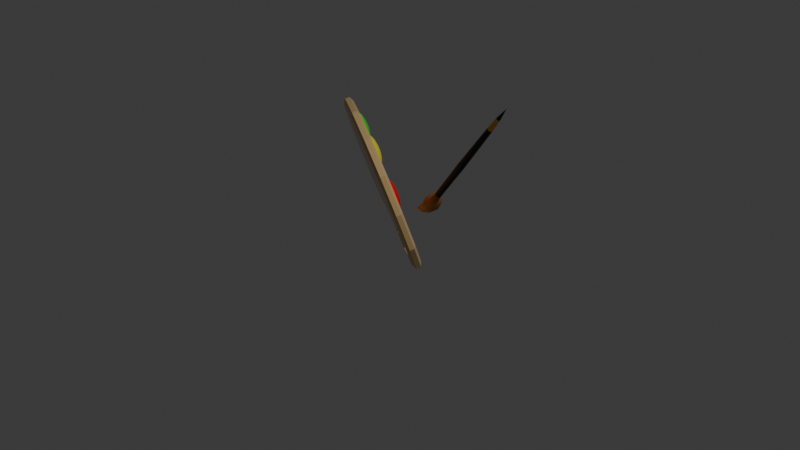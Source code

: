 # Source: palette.blend  (saved by Blender 4.2.66; exported with 4.5.12 LTS)
import bpy
from mathutils import Matrix  # noqa: F401  (used for matrix-valued properties, if any)

bpy.ops.wm.read_factory_settings(use_empty=True)
scene = bpy.context.scene
scene.name = 'Scene'

# ---- collections
col_collection = bpy.data.collections.new('Collection'); scene.collection.children.link(col_collection)
col_palette = bpy.data.collections.new('palette'); scene.collection.children.link(col_palette)
col_brush = bpy.data.collections.new('brush'); scene.collection.children.link(col_brush)

# ---- materials (node trees are filled in below, after node groups)
mat_material_007 = bpy.data.materials.new('Material.007')
mat_material_005 = bpy.data.materials.new('Material.005')
mat_material_002 = bpy.data.materials.new('Material.002')
mat_material_003 = bpy.data.materials.new('Material.003')
mat_material_004 = bpy.data.materials.new('Material.004')
mat_material_006 = bpy.data.materials.new('Material.006')
mat_material_008 = bpy.data.materials.new('Material.008')
mat_material_009 = bpy.data.materials.new('Material.009')
mat_material_010 = bpy.data.materials.new('Material.010')
mat_material_011 = bpy.data.materials.new('Material.011')
mat_material_012 = bpy.data.materials.new('Material.012')
mat_material_013 = bpy.data.materials.new('Material.013')

# ---- material node trees
mat_material_007.use_nodes = True; mat_material_007.node_tree.nodes.clear()
_N = mat_material_007.node_tree.nodes; _L = mat_material_007.node_tree.links
n0 = _N.new('ShaderNodeBsdfPrincipled'); n0.name = 'Principled BSDF'; n0.location = (10, 300)
n0.inputs[0].default_value = (0.6852, 0.4653, 0.2106, 1.0)
n0.inputs[2].default_value = 0.2273
n1 = _N.new('ShaderNodeOutputMaterial'); n1.name = 'Material Output'; n1.location = (300, 300)
_L.new(n0.outputs[0], n1.inputs[0])
n1.is_active_output = True
mat_material_005.use_nodes = True; mat_material_005.node_tree.nodes.clear()
_N = mat_material_005.node_tree.nodes; _L = mat_material_005.node_tree.links
n0 = _N.new('ShaderNodeBsdfPrincipled'); n0.name = 'Principled BSDF'; n0.location = (10, 300)
n0.inputs[0].default_value = (0.01424, 0.0, 0.8002, 1.0)
n1 = _N.new('ShaderNodeOutputMaterial'); n1.name = 'Material Output'; n1.location = (300, 300)
_L.new(n0.outputs[0], n1.inputs[0])
n1.is_active_output = True
mat_material_002.use_nodes = True; mat_material_002.node_tree.nodes.clear()
_N = mat_material_002.node_tree.nodes; _L = mat_material_002.node_tree.links
n0 = _N.new('ShaderNodeBsdfPrincipled'); n0.name = 'Principled BSDF'; n0.location = (10, 300)
n0.inputs[0].default_value = (0.8001, 0.0, 0.003425, 1.0)
n1 = _N.new('ShaderNodeOutputMaterial'); n1.name = 'Material Output'; n1.location = (300, 300)
_L.new(n0.outputs[0], n1.inputs[0])
n1.is_active_output = True
mat_material_003.use_nodes = True; mat_material_003.node_tree.nodes.clear()
_N = mat_material_003.node_tree.nodes; _L = mat_material_003.node_tree.links
n0 = _N.new('ShaderNodeBsdfPrincipled'); n0.name = 'Principled BSDF'; n0.location = (10, 300)
n0.inputs[0].default_value = (0.8002, 0.7681, 0.0, 1.0)
n1 = _N.new('ShaderNodeOutputMaterial'); n1.name = 'Material Output'; n1.location = (300, 300)
_L.new(n0.outputs[0], n1.inputs[0])
n1.is_active_output = True
mat_material_004.use_nodes = True; mat_material_004.node_tree.nodes.clear()
_N = mat_material_004.node_tree.nodes; _L = mat_material_004.node_tree.links
n0 = _N.new('ShaderNodeBsdfPrincipled'); n0.name = 'Principled BSDF'; n0.location = (10, 300)
n0.inputs[0].default_value = (0.03694, 0.8001, 0.0, 1.0)
n1 = _N.new('ShaderNodeOutputMaterial'); n1.name = 'Material Output'; n1.location = (300, 300)
_L.new(n0.outputs[0], n1.inputs[0])
n1.is_active_output = True
mat_material_006.use_nodes = True; mat_material_006.node_tree.nodes.clear()
_N = mat_material_006.node_tree.nodes; _L = mat_material_006.node_tree.links
n0 = _N.new('ShaderNodeBsdfPrincipled'); n0.name = 'Principled BSDF'; n0.location = (10, 300)
n0.inputs[0].default_value = (0.1162, 0.0, 0.2202, 1.0)
n1 = _N.new('ShaderNodeOutputMaterial'); n1.name = 'Material Output'; n1.location = (300, 300)
_L.new(n0.outputs[0], n1.inputs[0])
n1.is_active_output = True
mat_material_008.use_nodes = True; mat_material_008.node_tree.nodes.clear()
_N = mat_material_008.node_tree.nodes; _L = mat_material_008.node_tree.links
n0 = _N.new('ShaderNodeBsdfPrincipled'); n0.name = 'Principled BSDF'; n0.location = (10, 300)
n0.inputs[0].default_value = (0.0, 0.0, 0.0, 1.0)
n1 = _N.new('ShaderNodeOutputMaterial'); n1.name = 'Material Output'; n1.location = (300, 300)
_L.new(n0.outputs[0], n1.inputs[0])
n1.is_active_output = True
mat_material_009.use_nodes = True; mat_material_009.node_tree.nodes.clear()
_N = mat_material_009.node_tree.nodes; _L = mat_material_009.node_tree.links
n0 = _N.new('ShaderNodeBsdfPrincipled'); n0.name = 'Principled BSDF'; n0.location = (10, 300)
n0.inputs[0].default_value = (0.8713, 0.4366, 0.03997, 1.0)
n1 = _N.new('ShaderNodeOutputMaterial'); n1.name = 'Material Output'; n1.location = (300, 300)
_L.new(n0.outputs[0], n1.inputs[0])
n1.is_active_output = True
mat_material_010.use_nodes = True; mat_material_010.node_tree.nodes.clear()
_N = mat_material_010.node_tree.nodes; _L = mat_material_010.node_tree.links
n0 = _N.new('ShaderNodeBsdfPrincipled'); n0.name = 'Principled BSDF'; n0.location = (10, 300)
n0.inputs[0].default_value = (0.394, 0.1372, 0.02812, 1.0)
n1 = _N.new('ShaderNodeOutputMaterial'); n1.name = 'Material Output'; n1.location = (300, 300)
_L.new(n0.outputs[0], n1.inputs[0])
n1.is_active_output = True
mat_material_011.use_nodes = True; mat_material_011.node_tree.nodes.clear()
_N = mat_material_011.node_tree.nodes; _L = mat_material_011.node_tree.links
n0 = _N.new('ShaderNodeBsdfPrincipled'); n0.name = 'Principled BSDF'; n0.location = (10, 300)
n0.inputs[0].default_value = (0.0, 0.0, 0.0, 1.0)
n1 = _N.new('ShaderNodeOutputMaterial'); n1.name = 'Material Output'; n1.location = (300, 300)
_L.new(n0.outputs[0], n1.inputs[0])
n1.is_active_output = True
mat_material_012.use_nodes = True; mat_material_012.node_tree.nodes.clear()
_N = mat_material_012.node_tree.nodes; _L = mat_material_012.node_tree.links
n0 = _N.new('ShaderNodeBsdfPrincipled'); n0.name = 'Principled BSDF'; n0.location = (10, 300)
n0.inputs[0].default_value = (0.8713, 0.4366, 0.03997, 1.0)
n1 = _N.new('ShaderNodeOutputMaterial'); n1.name = 'Material Output'; n1.location = (300, 300)
_L.new(n0.outputs[0], n1.inputs[0])
n1.is_active_output = True
mat_material_013.use_nodes = True; mat_material_013.node_tree.nodes.clear()
_N = mat_material_013.node_tree.nodes; _L = mat_material_013.node_tree.links
n0 = _N.new('ShaderNodeBsdfPrincipled'); n0.name = 'Principled BSDF'; n0.location = (10, 300)
n0.inputs[0].default_value = (0.394, 0.1372, 0.02812, 1.0)
n1 = _N.new('ShaderNodeOutputMaterial'); n1.name = 'Material Output'; n1.location = (300, 300)
_L.new(n0.outputs[0], n1.inputs[0])
n1.is_active_output = True

# ---- world
world_world = bpy.data.worlds.new('World'); scene.world = world_world
world_world.use_nodes = True; world_world.node_tree.nodes.clear()
_N = world_world.node_tree.nodes; _L = world_world.node_tree.links
n0 = _N.new('ShaderNodeOutputWorld'); n0.name = 'World Output'; n0.location = (300, 300)
n1 = _N.new('ShaderNodeBackground'); n1.name = 'Background'; n1.location = (10, 300)
n1.inputs[0].default_value = (0.05088, 0.05088, 0.05088, 1.0)
_L.new(n1.outputs[0], n0.inputs[0])
n0.is_active_output = True
world_world.color = (0.05088, 0.05088, 0.05088)
world_world.sun_shadow_jitter_overblur = 0.0

# ---- cameras
cam_camera = bpy.data.cameras.new('Camera')
cam_camera.clip_end = 100.0
cam_camera.ortho_scale = 7.314

# ---- lights
light_light = bpy.data.lights.new('Light', 'POINT')
light_light.energy = 1000.0
light_light.shadow_soft_size = 0.1

# ---- meshes
me_cylinder_003 = bpy.data.meshes.new('Cylinder.003')
me_cylinder_003.from_pydata([(-0.2071, -0.3297, 1.0), (-0.1831, -0.3426, 1.0), (-0.1449, -0.3811, 1.0), (-0.1215, -0.4587, 1.0), (-0.1242, -0.4315, 1.0), (-0.1321, -0.4053, 1.0), (-0.1621, -0.36, 1.0), (-0.3882, -0.4053, 1.0), (-0.3754, -0.3811, 1.0), (-0.3582, -0.36, 1.0), (-0.2872, -0.3217, 1.0), (-0.3132, -0.3297, 1.0), (-0.2331, -0.3217, 1.0), (-0.2601, -0.3191, 1.0), (-0.3371, -0.3426, 1.0), (-0.3754, -0.3811, -1.0), (-0.3882, -0.4053, -1.0), (-0.3371, -0.3426, -1.0), (-0.2872, -0.3217, -1.0), (-0.3132, -0.3297, -1.0), (-0.3582, -0.36, -1.0), (-0.2331, -0.3217, -1.0), (-0.1831, -0.3426, -1.0), (-0.2071, -0.3297, -1.0), (-0.1449, -0.3811, -1.0), (-0.1215, -0.4587, -1.0), (-0.1242, -0.4315, -1.0), (-0.1321, -0.4053, -1.0), (-0.1621, -0.36, -1.0), (-0.2601, -0.3191, -1.0), (-0.1237, -0.4814, 1.0), (-0.1237, -0.4814, -1.0), (-0.3924, -0.4192, 1.0), (-0.3924, -0.4192, -1.0), (-0.9201, 0.6523, -0.5225), (-0.9201, 0.6523, 0.4797), (-0.5374, 0.5762, -0.5225), (-0.5374, 0.5762, 0.4797), (-0.2129, 0.3594, -0.5225), (-0.2129, 0.3594, 0.4797), (0.003828, 0.03501, -0.5225), (0.003828, 0.03501, 0.4797), (0.08, -0.3464, -0.5225), (0.07999, -0.3466, 0.4797), (-0.4615, -0.7698, -0.5225), (-0.466, -0.7803, 0.4797), (-1.163, -0.7562, -0.5225), (-1.167, -0.7676, 0.4797), (-1.92, -0.3464, -0.5225), (-1.92, -0.3466, 0.4797), (-1.844, 0.03501, -0.5225), (-1.844, 0.03501, 0.4797), (-1.627, 0.3594, -0.5225), (-1.627, 0.3594, 0.4797), (-1.303, 0.5762, -0.5225), (-1.303, 0.5762, 0.4797), (-0.9479, -0.6197, -0.5225), (-0.9552, -0.6364, 0.4797), (-0.327, -0.6401, -1.0), (-0.327, -0.6401, -1.0), (-0.327, -0.6401, -1.0), (-0.3461, -0.6272, -1.0), (-0.3461, -0.6272, -1.0), (-0.3461, -0.6272, -1.0), (-0.2697, -0.6516, -1.0), (-0.2697, -0.6516, -1.0), (-0.2697, -0.6516, -1.0), (-0.2124, -0.6401, -1.0), (-0.2124, -0.6401, -1.0), (-0.2124, -0.6401, -1.0), (-0.4081, -0.5584, -1.0), (-0.4081, -0.5584, -1.0), (-0.4081, -0.5584, -1.0), (-0.4195, -0.5007, -1.0), (-0.4195, -0.5007, -1.0), (-0.4195, -0.5007, -1.0), (-0.4081, -0.4429, -1.0), (-0.4081, -0.4429, -1.0), (-0.4081, -0.4429, -1.0), (-0.327, -0.3612, -1.0), (-0.327, -0.3612, -1.0), (-0.327, -0.3612, -1.0), (-0.3756, -0.6074, -1.0), (-0.3756, -0.6074, -1.0), (-0.3756, -0.6074, -1.0), (-0.3756, -0.3939, -1.0), (-0.3756, -0.3939, -1.0), (-0.3756, -0.3939, -1.0), (-0.3969, -0.426, -1.0), (-0.3969, -0.426, -1.0), (-0.3969, -0.426, -1.0), (-0.2124, -0.3612, -1.0), (-0.2124, -0.3612, -1.0), (-0.2124, -0.3612, -1.0), (-0.1199, -0.5007, -1.0), (-0.1199, -0.5007, -1.0), (-0.1199, -0.5007, -1.0), (-0.1274, -0.4628, -1.0), (-0.1274, -0.4628, -1.0), (-0.1274, -0.4628, -1.0), (-0.1313, -0.5584, -1.0), (-0.1313, -0.5584, -1.0), (-0.1313, -0.5584, -1.0), (-0.1313, -0.4429, -1.0), (-0.1313, -0.4429, -1.0), (-0.1313, -0.4429, -1.0), (-0.1638, -0.6074, -1.0), (-0.1638, -0.6074, -1.0), (-0.1638, -0.6074, -1.0), (-0.1638, -0.3939, -1.0), (-0.1638, -0.3939, -1.0), (-0.1638, -0.3939, -1.0), (-0.2697, -0.3497, -1.0), (-0.2697, -0.3497, -1.0), (-0.2697, -0.3497, -1.0), (-0.1638, -0.6074, 1.0), (-0.1638, -0.6074, 1.0), (-0.1638, -0.6074, 1.0), (-0.1199, -0.5007, 1.0), (-0.1199, -0.5007, 1.0), (-0.1199, -0.5007, 1.0), (-0.1239, -0.4807, 1.0), (-0.1239, -0.4807, 1.0), (-0.1239, -0.4807, 1.0), (-0.1313, -0.5584, 1.0), (-0.1313, -0.5584, 1.0), (-0.1313, -0.5584, 1.0), (-0.1313, -0.4429, 1.0), (-0.1313, -0.4429, 1.0), (-0.1313, -0.4429, 1.0), (-0.1638, -0.3939, 1.0), (-0.1638, -0.3939, 1.0), (-0.1638, -0.3939, 1.0), (-0.4195, -0.5007, 1.0), (-0.4195, -0.5007, 1.0), (-0.4195, -0.5007, 1.0), (-0.4081, -0.5584, 1.0), (-0.4081, -0.5584, 1.0), (-0.4081, -0.5584, 1.0), (-0.4081, -0.4429, 1.0), (-0.4081, -0.4429, 1.0), (-0.4081, -0.4429, 1.0), (-0.3756, -0.6074, 1.0), (-0.3756, -0.6074, 1.0), (-0.3756, -0.6074, 1.0), (-0.3756, -0.3939, 1.0), (-0.3756, -0.3939, 1.0), (-0.3756, -0.3939, 1.0), (-0.3868, -0.4108, 1.0), (-0.3868, -0.4108, 1.0), (-0.3868, -0.4108, 1.0), (-0.327, -0.6401, 1.0), (-0.327, -0.6401, 1.0), (-0.327, -0.6401, 1.0), (-0.2697, -0.6516, 1.0), (-0.2697, -0.6516, 1.0), (-0.2697, -0.6516, 1.0), (-0.2499, -0.6476, 1.0), (-0.2499, -0.6476, 1.0), (-0.2499, -0.6476, 1.0), (-0.2124, -0.6401, 1.0), (-0.2124, -0.6401, 1.0), (-0.2124, -0.6401, 1.0), (-0.2124, -0.3612, 1.0), (-0.2124, -0.3612, 1.0), (-0.2124, -0.3612, 1.0), (-0.2697, -0.3497, 1.0), (-0.2697, -0.3497, 1.0), (-0.2697, -0.3497, 1.0), (-0.327, -0.3612, 1.0), (-0.327, -0.3612, 1.0), (-0.327, -0.3612, 1.0), (-0.9201, 0.6013, -1.0), (-0.9201, 0.6013, -1.0), (-0.9201, 0.6013, -1.0), (-0.9201, 0.6013, 1.0), (-0.9201, 0.6013, 1.0), (-0.9201, 0.6013, 1.0), (-0.5569, 0.5291, -1.0), (-0.5569, 0.5291, -1.0), (-0.5569, 0.5291, -1.0), (-0.5569, 0.5291, 1.0), (-0.5569, 0.5291, 1.0), (-0.5569, 0.5291, 1.0), (-0.249, 0.3234, -1.0), (-0.249, 0.3234, -1.0), (-0.249, 0.3234, -1.0), (-0.249, 0.3234, 1.0), (-0.249, 0.3234, 1.0), (-0.249, 0.3234, 1.0), (-0.04326, 0.01548, -1.0), (-0.04326, 0.01548, -1.0), (-0.04326, 0.01548, -1.0), (-0.04964, 0.02503, 1.0), (-0.04964, 0.02503, 1.0), (-0.04964, 0.02503, 1.0), (0.02938, -0.3482, -1.0), (0.02938, -0.3482, -1.0), (0.02938, -0.3482, -1.0), (0.02899, -0.3698, 1.0), (0.02899, -0.3698, 1.0), (0.02899, -0.3698, 1.0), (0.006723, -0.6597, -0.5225), (0.006723, -0.6597, -0.5225), (0.006723, -0.6597, -0.5225), (-0.03607, -0.6283, -1.0), (-0.03607, -0.6283, -1.0), (-0.03607, -0.6283, -1.0), (-0.03607, -0.6283, -1.0), (-0.03607, -0.6283, -1.0), (-0.03607, -0.6283, -1.0), (-0.03607, -0.6283, -1.0), (-0.03123, -0.6272, 1.0), (-0.03123, -0.6272, 1.0), (-0.03123, -0.6272, 1.0), (-0.03123, -0.6272, 1.0), (-0.03123, -0.6272, 1.0), (-0.03123, -0.6272, 1.0), (-0.03123, -0.6272, 1.0), (0.006667, -0.6611, 0.4797), (0.006667, -0.6611, 0.4797), (0.006667, -0.6611, 0.4797), (-0.2203, -0.7729, -1.0), (-0.2203, -0.7729, -1.0), (-0.2203, -0.7729, -1.0), (-0.2203, -0.7729, -1.0), (-0.2203, -0.7729, -1.0), (-0.2203, -0.7729, -1.0), (-0.2203, -0.7729, -1.0), (-0.2035, -0.8247, -0.5225), (-0.2035, -0.8247, -0.5225), (-0.2035, -0.8247, -0.5225), (-0.2173, -0.7743, 1.0), (-0.2173, -0.7743, 1.0), (-0.2173, -0.7743, 1.0), (-0.2173, -0.7743, 1.0), (-0.2173, -0.7743, 1.0), (-0.2173, -0.7743, 1.0), (-0.2173, -0.7743, 1.0), (-0.2036, -0.8273, 0.4797), (-0.2036, -0.8273, 0.4797), (-0.2036, -0.8273, 0.4797), (-0.4282, -0.7286, -1.0), (-0.4282, -0.7286, -1.0), (-0.4282, -0.7286, -1.0), (-0.4446, -0.7337, 1.0), (-0.4446, -0.7337, 1.0), (-0.4446, -0.7337, 1.0), (-0.6338, -0.5472, -1.0), (-0.6338, -0.5472, -1.0), (-0.6338, -0.5472, -1.0), (-0.6338, -0.5472, -1.0), (-0.6338, -0.5472, -1.0), (-0.6338, -0.5472, -1.0), (-0.6338, -0.5472, -1.0), (-0.655, -0.5994, -0.5225), (-0.655, -0.5994, -0.5225), (-0.655, -0.5994, -0.5225), (-0.649, -0.5708, 1.0), (-0.649, -0.5708, 1.0), (-0.649, -0.5708, 1.0), (-0.649, -0.5708, 1.0), (-0.649, -0.5708, 1.0), (-0.649, -0.5708, 1.0), (-0.649, -0.5708, 1.0), (-0.6651, -0.6211, 0.4797), (-0.6651, -0.6211, 0.4797), (-0.6651, -0.6211, 0.4797), (-1.181, -0.7081, -1.0), (-1.181, -0.7081, -1.0), (-1.181, -0.7081, -1.0), (-1.185, -0.7199, 1.0), (-1.185, -0.7199, 1.0), (-1.185, -0.7199, 1.0), (-1.587, -0.7731, -1.0), (-1.587, -0.7731, -1.0), (-1.587, -0.7731, -1.0), (-1.587, -0.7731, -1.0), (-1.587, -0.7731, -1.0), (-1.587, -0.7731, -1.0), (-1.587, -0.7731, -1.0), (-1.598, -0.8257, -0.5225), (-1.598, -0.8257, -0.5225), (-1.598, -0.8257, -0.5225), (-1.585, -0.7764, 1.0), (-1.585, -0.7764, 1.0), (-1.585, -0.7764, 1.0), (-1.585, -0.7764, 1.0), (-1.585, -0.7764, 1.0), (-1.585, -0.7764, 1.0), (-1.585, -0.7764, 1.0), (-1.598, -0.8285, 0.4797), (-1.598, -0.8285, 0.4797), (-1.598, -0.8285, 0.4797), (-1.797, -0.6291, -1.0), (-1.797, -0.6291, -1.0), (-1.797, -0.6291, -1.0), (-1.797, -0.6291, -1.0), (-1.797, -0.6291, -1.0), (-1.797, -0.6291, -1.0), (-1.797, -0.6291, -1.0), (-1.841, -0.6597, -0.5225), (-1.841, -0.6597, -0.5225), (-1.841, -0.6597, -0.5225), (-1.797, -0.6307, 1.0), (-1.797, -0.6307, 1.0), (-1.797, -0.6307, 1.0), (-1.797, -0.6307, 1.0), (-1.797, -0.6307, 1.0), (-1.797, -0.6307, 1.0), (-1.797, -0.6307, 1.0), (-1.841, -0.6611, 0.4797), (-1.841, -0.6611, 0.4797), (-1.841, -0.6611, 0.4797), (-1.869, -0.3451, -1.0), (-1.869, -0.3451, -1.0), (-1.869, -0.3451, -1.0), (-1.869, -0.3453, 1.0), (-1.869, -0.3453, 1.0), (-1.869, -0.3453, 1.0), (-1.797, 0.01549, -1.0), (-1.797, 0.01549, -1.0), (-1.797, 0.01549, -1.0), (-1.797, 0.01549, 1.0), (-1.797, 0.01549, 1.0), (-1.797, 0.01549, 1.0), (-1.591, 0.3234, -1.0), (-1.591, 0.3234, -1.0), (-1.591, 0.3234, -1.0), (-1.591, 0.3234, 1.0), (-1.591, 0.3234, 1.0), (-1.591, 0.3234, 1.0), (-1.283, 0.5291, -1.0), (-1.283, 0.5291, -1.0), (-1.283, 0.5291, -1.0), (-1.283, 0.5291, 1.0), (-1.283, 0.5291, 1.0), (-1.283, 0.5291, 1.0), (-0.9638, -0.5702, -1.0), (-0.9638, -0.5702, -1.0), (-0.9638, -0.5702, -1.0), (-0.9708, -0.5876, 1.0), (-0.9708, -0.5876, 1.0), (-0.9708, -0.5876, 1.0)], [], [(54, 55, 35, 34), (38, 39, 41, 40), (40, 41, 43, 42), (203, 229, 224, 205), (127, 199, 193, 187, 181, 175, 335, 329, 323, 317, 304, 284, 271, 341, 258, 245, 232, 158, 155, 152, 143, 137, 134, 140, 149, 146, 170, 167, 164, 130), (64, 58, 151, 154), (256, 265, 57, 56), (259, 342, 57, 265), (282, 291, 312, 301), (285, 306, 312, 291), (305, 318, 49, 311), (48, 49, 51, 50), (50, 51, 53, 52), (52, 53, 55, 54), (173, 333, 54, 34), (56, 57, 47, 46), (233, 246, 45, 239), (34, 35, 37, 36), (213, 234, 240, 219), (36, 37, 39, 38), (21, 12, 13, 29), (23, 0, 12, 21), (22, 1, 0, 23), (28, 6, 1, 22), (2, 6, 28, 24), (5, 2, 24, 27), (4, 5, 27, 26), (3, 4, 26, 25), (3, 25, 31, 30), (16, 7, 32, 33), (15, 8, 7, 16), (20, 9, 8, 15), (17, 14, 9, 20), (19, 11, 14, 17), (18, 10, 11, 19), (29, 13, 10, 18), (94, 100, 124, 118), (166, 112, 91, 163), (232, 212, 199, 127, 122, 119, 125, 116, 161, 158), (100, 107, 115, 124), (30, 121, 128, 103, 97, 31), (31, 97, 94, 118, 121, 30), (109, 103, 128, 131), (136, 70, 73, 133), (107, 67, 160, 115), (249, 338, 268, 275, 295, 314, 320, 326, 332, 172, 178, 184, 190, 196, 206, 101, 95, 98, 104, 110, 92, 113, 80, 86, 89, 77, 74, 71, 83, 61, 243), (101, 206, 223, 243, 61, 59, 65, 68, 106), (133, 73, 76, 139), (142, 82, 70, 136), (32, 148, 139, 76, 88, 33), (169, 79, 112, 166), (163, 91, 109, 131), (33, 88, 85, 145, 148, 32), (145, 85, 79, 169), (35, 55, 336, 176), (36, 38, 185, 179), (182, 188, 39, 37), (38, 40, 191, 185), (188, 194, 41, 39), (40, 42, 197, 191), (194, 200, 43, 41), (42, 202, 207, 197), (200, 214, 220, 43), (42, 43, 220, 202), (203, 219, 240, 229), (230, 44, 242, 222), (230, 239, 45, 44), (44, 255, 250, 242), (246, 260, 266, 45), (256, 56, 339, 248), (272, 286, 292, 47), (282, 301, 296, 274), (269, 339, 56, 46), (47, 57, 342, 272), (46, 47, 292, 281), (302, 48, 315, 294), (302, 311, 49, 48), (48, 50, 321, 315), (318, 324, 51, 49), (50, 52, 327, 321), (324, 330, 53, 51), (52, 54, 333, 327), (330, 336, 55, 53), (34, 36, 179, 173), (176, 182, 37, 35), (44, 45, 266, 255), (46, 281, 276, 269), (67, 64, 154, 157, 160), (205, 208, 209, 211), (206, 210, 209, 208), (207, 211, 209, 210), (212, 215, 216, 218), (213, 217, 216, 215), (214, 218, 216, 217), (222, 225, 226, 228), (223, 227, 226, 225), (224, 228, 226, 227), (232, 235, 236, 238), (233, 237, 236, 235), (234, 238, 236, 237), (248, 251, 252, 254), (249, 253, 252, 251), (250, 254, 252, 253), (258, 261, 262, 264), (259, 263, 262, 261), (260, 264, 262, 263), (274, 277, 278, 280), (275, 279, 278, 277), (276, 280, 278, 279), (284, 287, 288, 290), (285, 289, 288, 287), (286, 290, 288, 289), (294, 297, 298, 300), (295, 299, 298, 297), (296, 300, 298, 299), (304, 307, 308, 310), (305, 309, 308, 307), (306, 310, 308, 309), (101, 106, 108, 102), (102, 108, 107, 100), (59, 61, 63, 60), (60, 63, 62, 58), (58, 64, 66, 60), (60, 66, 65, 59), (64, 67, 69, 66), (66, 69, 68, 65), (67, 107, 108, 69), (69, 108, 106, 68), (95, 101, 102, 96), (96, 102, 100, 94), (94, 97, 99, 96), (96, 99, 98, 95), (97, 103, 105, 99), (99, 105, 104, 98), (103, 109, 111, 105), (105, 111, 110, 104), (92, 110, 111, 93), (93, 111, 109, 91), (91, 112, 114, 93), (93, 114, 113, 92), (80, 113, 114, 81), (81, 114, 112, 79), (79, 85, 87, 81), (81, 87, 86, 80), (85, 88, 90, 87), (87, 90, 89, 86), (77, 89, 90, 78), (78, 90, 88, 76), (74, 77, 78, 75), (75, 78, 76, 73), (71, 74, 75, 72), (72, 75, 73, 70), (70, 82, 84, 72), (72, 84, 83, 71), (61, 83, 84, 63), (63, 84, 82, 62), (122, 127, 129, 123), (123, 129, 128, 121), (119, 122, 123, 120), (120, 123, 121, 118), (118, 124, 126, 120), (120, 126, 125, 119), (116, 125, 126, 117), (117, 126, 124, 115), (115, 160, 162, 117), (117, 162, 161, 116), (158, 161, 162, 159), (159, 162, 160, 157), (127, 130, 132, 129), (129, 132, 131, 128), (155, 158, 159, 156), (156, 159, 157, 154), (152, 155, 156, 153), (153, 156, 154, 151), (143, 152, 153, 144), (144, 153, 151, 142), (137, 143, 144, 138), (138, 144, 142, 136), (134, 137, 138, 135), (135, 138, 136, 133), (133, 139, 141, 135), (135, 141, 140, 134), (139, 148, 150, 141), (141, 150, 149, 140), (146, 149, 150, 147), (147, 150, 148, 145), (145, 169, 171, 147), (147, 171, 170, 146), (167, 170, 171, 168), (168, 171, 169, 166), (164, 167, 168, 165), (165, 168, 166, 163), (130, 164, 165, 132), (132, 165, 163, 131), (178, 172, 174, 180), (180, 174, 173, 179), (175, 181, 183, 177), (177, 183, 182, 176), (184, 178, 180, 186), (186, 180, 179, 185), (181, 187, 189, 183), (183, 189, 188, 182), (190, 184, 186, 192), (192, 186, 185, 191), (187, 193, 195, 189), (189, 195, 194, 188), (196, 190, 192, 198), (198, 192, 191, 197), (193, 199, 201, 195), (195, 201, 200, 194), (203, 205, 211, 204), (204, 211, 207, 202), (206, 196, 198, 210), (210, 198, 197, 207), (199, 212, 218, 201), (201, 218, 214, 200), (213, 219, 221, 217), (217, 221, 220, 214), (230, 222, 228, 231), (231, 228, 224, 229), (223, 206, 208, 227), (227, 208, 205, 224), (212, 232, 238, 215), (215, 238, 234, 213), (233, 239, 241, 237), (237, 241, 240, 234), (243, 223, 225, 244), (244, 225, 222, 242), (232, 245, 247, 235), (235, 247, 246, 233), (256, 248, 254, 257), (257, 254, 250, 255), (249, 243, 244, 253), (253, 244, 242, 250), (245, 258, 264, 247), (247, 264, 260, 246), (259, 265, 267, 263), (263, 267, 266, 260), (268, 338, 340, 270), (270, 340, 339, 269), (341, 271, 273, 343), (343, 273, 272, 342), (282, 274, 280, 283), (283, 280, 276, 281), (275, 268, 270, 279), (279, 270, 269, 276), (271, 284, 290, 273), (273, 290, 286, 272), (285, 291, 293, 289), (289, 293, 292, 286), (302, 294, 300, 303), (303, 300, 296, 301), (295, 275, 277, 299), (299, 277, 274, 296), (284, 304, 310, 287), (287, 310, 306, 285), (305, 311, 313, 309), (309, 313, 312, 306), (314, 295, 297, 316), (316, 297, 294, 315), (304, 317, 319, 307), (307, 319, 318, 305), (320, 314, 316, 322), (322, 316, 315, 321), (317, 323, 325, 319), (319, 325, 324, 318), (326, 320, 322, 328), (328, 322, 321, 327), (323, 329, 331, 325), (325, 331, 330, 324), (332, 326, 328, 334), (334, 328, 327, 333), (329, 335, 337, 331), (331, 337, 336, 330), (172, 332, 334, 174), (174, 334, 333, 173), (335, 175, 177, 337), (337, 177, 176, 336), (338, 249, 251, 340), (340, 251, 248, 339), (258, 341, 343, 261), (261, 343, 342, 259), (219, 203, 204, 221), (221, 204, 202, 220), (239, 230, 231, 241), (241, 231, 229, 240), (265, 256, 257, 267), (267, 257, 255, 266), (291, 282, 283, 293), (293, 283, 281, 292), (311, 302, 303, 313), (313, 303, 301, 312), (58, 62, 82, 142, 151)])
_uv = me_cylinder_003.uv_layers.new(name='UVMap')
_uv.uv.foreach_set('vector', [0.0625, 0.5125, 0.0625, 0.9875, 0.0, 0.9875, 0.0, 0.5125, 0.875, 0.5125, 0.875, 0.9875, 0.8125, 0.9875, 0.8125, 0.5125, 0.8125, 0.5125, 0.8125, 0.9875, 0.75, 0.9875, 0.75, 0.5125, 0.6875, 0.5125, 0.625, 0.5125, 0.6239, 0.5, 0.6802, 0.5, 0.6793, 1.0, 0.7329, 1.0, 0.7965, 1.0, 0.8516, 1.0, 0.8521, 1.0, 0.08539, 1.0, 0.08525, 1.0, 0.1409, 1.0, 0.1993, 1.0, 0.2591, 1.0, 0.3162, 1.0, 0.3714, 1.0, 0.4322, 1.0, 0.4635, 1.0, 0.5137, 1.0, 0.5679, 1.0, 0.625, 1.0, 0.6249, 1.0, 0.6194, 1.0, 0.605, 1.0, 0.5939, 1.0, 0.5885, 1.0, 0.5907, 1.0, 0.6005, 1.0, 0.6108, 1.0, 0.6164, 1.0, 0.6355, 1.0, 0.6542, 1.0, 0.669, 1.0, 0.6776, 1.0, 0.5, 0.6727, 0.4375, 0.6727, 0.4375, 0.8273, 0.5, 0.8273, 0.5, 0.5125, 0.5, 0.9875, 0.4688, 0.9875, 0.4688, 0.5125, 0.5137, 1.0, 0.4635, 1.0, 0.4688, 0.9875, 0.5, 0.9875, 0.375, 0.5125, 0.375, 0.9875, 0.3125, 0.9875, 0.3125, 0.5125, 0.3714, 1.0, 0.3162, 1.0, 0.3125, 0.9875, 0.375, 0.9875, 0.3162, 1.0, 0.2591, 1.0, 0.25, 0.9875, 0.3125, 0.9875, 0.25, 0.5125, 0.25, 0.9875, 0.1875, 0.9875, 0.1875, 0.5125, 0.1875, 0.5125, 0.1875, 0.9875, 0.125, 0.9875, 0.125, 0.5125, 0.125, 0.5125, 0.125, 0.9875, 0.0625, 0.9875, 0.0625, 0.5125, 0.08538, 0.5, 0.08526, 0.5, 0.0625, 0.5125, 0.0, 0.5125, 0.4688, 0.5125, 0.4688, 0.9875, 0.4375, 0.9875, 0.4375, 0.5125, 0.625, 1.0, 0.5679, 1.0, 0.5625, 0.9875, 0.625, 0.9875, 1.0, 0.5125, 1.0, 0.9875, 0.9375, 0.9875, 0.9375, 0.5125, 0.6833, 1.0, 0.625, 1.0, 0.625, 0.9875, 0.6875, 0.9875, 0.9375, 0.5125, 0.9375, 0.9875, 0.875, 0.9875, 0.875, 0.5125, 0.9688, 0.6664, 0.9688, 0.8336, 1.0, 0.8336, 1.0, 0.6664, 0.9375, 0.6664, 0.9375, 0.8336, 0.9688, 0.8336, 0.9688, 0.6664, 0.9062, 0.6664, 0.9062, 0.8336, 0.9375, 0.8336, 0.9375, 0.6664, 0.875, 0.6664, 0.875, 0.8336, 0.9062, 0.8336, 0.9062, 0.6664, 0.8438, 0.8336, 0.875, 0.8336, 0.875, 0.6664, 0.8438, 0.6664, 0.8125, 0.8336, 0.8438, 0.8336, 0.8438, 0.6664, 0.8125, 0.6664, 0.7812, 0.8336, 0.8125, 0.8336, 0.8125, 0.6664, 0.7812, 0.6664, 0.75, 0.8336, 0.7812, 0.8336, 0.7812, 0.6664, 0.75, 0.6664, 0.75, 0.8336, 0.75, 0.6664, 0.724, 0.6664, 0.724, 0.8336, 0.1875, 0.6664, 0.1875, 0.8336, 0.2041, 0.8336, 0.2041, 0.6664, 0.1562, 0.6664, 0.1562, 0.8336, 0.1875, 0.8336, 0.1875, 0.6664, 0.125, 0.6664, 0.125, 0.8336, 0.1562, 0.8336, 0.1562, 0.6664, 0.09375, 0.6664, 0.09375, 0.8336, 0.125, 0.8336, 0.125, 0.6664, 0.0625, 0.6664, 0.0625, 0.8336, 0.09375, 0.8336, 0.09375, 0.6664, 0.03125, 0.6664, 0.03125, 0.8336, 0.0625, 0.8336, 0.0625, 0.6664, 0.0, 0.6664, 0.0, 0.8336, 0.03125, 0.8336, 0.03125, 0.6664, 0.75, 0.6727, 0.6875, 0.6727, 0.6875, 0.8273, 0.75, 0.8273, 1.0, 0.8273, 1.0, 0.6727, 0.9375, 0.6727, 0.9375, 0.8273, 0.625, 1.0, 0.6833, 1.0, 0.7329, 1.0, 0.6793, 1.0, 0.6761, 1.0, 0.6746, 1.0, 0.6645, 1.0, 0.6508, 1.0, 0.6353, 1.0, 0.6249, 1.0, 0.6875, 0.6727, 0.625, 0.6727, 0.625, 0.8273, 0.6875, 0.8273, 0.7709, 0.8273, 0.7716, 0.8273, 0.8125, 0.8273, 0.8125, 0.6727, 0.7909, 0.6727, 0.7709, 0.6727, 0.7709, 0.6727, 0.7909, 0.6727, 0.75, 0.6727, 0.75, 0.8273, 0.7716, 0.8273, 0.7709, 0.8273, 0.875, 0.6727, 0.8125, 0.6727, 0.8125, 0.8273, 0.875, 0.8273, 0.3125, 0.8273, 0.3125, 0.6727, 0.25, 0.6727, 0.25, 0.8273, 0.625, 0.6727, 0.5625, 0.6727, 0.5625, 0.8273, 0.625, 0.8273, 0.5166, 0.5, 0.4636, 0.5, 0.4321, 0.5, 0.3712, 0.5, 0.3162, 0.5, 0.2591, 0.5, 0.1993, 0.5, 0.1409, 0.5, 0.08526, 0.5, 0.08538, 0.5, 0.852, 0.5, 0.8515, 0.5, 0.7954, 0.5, 0.7362, 0.5, 0.6802, 0.5, 0.664, 0.5, 0.6741, 0.5, 0.6771, 0.5, 0.6788, 0.5, 0.677, 0.5, 0.6683, 0.5, 0.6533, 0.5, 0.6343, 0.5, 0.6149, 0.5, 0.6043, 0.5, 0.5987, 0.5, 0.5887, 0.5, 0.5866, 0.5, 0.5924, 0.5, 0.5994, 0.5, 0.5731, 0.5, 0.664, 0.5, 0.6802, 0.5, 0.6239, 0.5, 0.5731, 0.5, 0.5994, 0.5, 0.6039, 0.5, 0.6186, 0.5, 0.6347, 0.5, 0.6503, 0.5, 0.25, 0.8273, 0.25, 0.6727, 0.1875, 0.6727, 0.1875, 0.8273, 0.375, 0.8273, 0.375, 0.6727, 0.3125, 0.6727, 0.3125, 0.8273, 0.1573, 0.8273, 0.1466, 0.8273, 0.1875, 0.8273, 0.1875, 0.6727, 0.1659, 0.6727, 0.1573, 0.6727, 0.0625, 0.8273, 0.0625, 0.6727, 0.0, 0.6727, 0.0, 0.8273, 0.9375, 0.8273, 0.9375, 0.6727, 0.875, 0.6727, 0.875, 0.8273, 0.1573, 0.6727, 0.1659, 0.6727, 0.125, 0.6727, 0.125, 0.8273, 0.1466, 0.8273, 0.1573, 0.8273, 0.125, 0.8273, 0.125, 0.6727, 0.0625, 0.6727, 0.0625, 0.8273, 0.0, 0.9875, 0.0625, 0.9875, 0.08525, 1.0, 0.08539, 1.0, 0.9375, 0.5125, 0.875, 0.5125, 0.8515, 0.5, 0.852, 0.5, 0.8521, 1.0, 0.8516, 1.0, 0.875, 0.9875, 0.9375, 0.9875, 0.875, 0.5125, 0.8125, 0.5125, 0.7954, 0.5, 0.8515, 0.5, 0.8516, 1.0, 0.7965, 1.0, 0.8125, 0.9875, 0.875, 0.9875, 0.8125, 0.5125, 0.75, 0.5125, 0.7362, 0.5, 0.7954, 0.5, 0.7965, 1.0, 0.7329, 1.0, 0.75, 0.9875, 0.8125, 0.9875, 0.75, 0.5125, 0.6875, 0.5125, 0.6802, 0.5, 0.7362, 0.5, 0.7329, 1.0, 0.6833, 1.0, 0.6875, 0.9875, 0.75, 0.9875, 0.75, 0.5125, 0.75, 0.9875, 0.6875, 0.9875, 0.6875, 0.5125, 0.6875, 0.5125, 0.6875, 0.9875, 0.625, 0.9875, 0.625, 0.5125, 0.625, 0.5125, 0.5625, 0.5125, 0.5731, 0.5, 0.6239, 0.5, 0.625, 0.5125, 0.625, 0.9875, 0.5625, 0.9875, 0.5625, 0.5125, 0.5625, 0.5125, 0.5, 0.5125, 0.5166, 0.5, 0.5731, 0.5, 0.5679, 1.0, 0.5137, 1.0, 0.5, 0.9875, 0.5625, 0.9875, 0.5, 0.5125, 0.4688, 0.5125, 0.4636, 0.5, 0.5166, 0.5, 0.4322, 1.0, 0.3714, 1.0, 0.375, 0.9875, 0.4375, 0.9875, 0.375, 0.5125, 0.3125, 0.5125, 0.3162, 0.5, 0.3712, 0.5, 0.4321, 0.5, 0.4636, 0.5, 0.4688, 0.5125, 0.4375, 0.5125, 0.4375, 0.9875, 0.4688, 0.9875, 0.4635, 1.0, 0.4322, 1.0, 0.4375, 0.5125, 0.4375, 0.9875, 0.375, 0.9875, 0.375, 0.5125, 0.3125, 0.5125, 0.25, 0.5125, 0.2591, 0.5, 0.3162, 0.5, 0.3125, 0.5125, 0.3125, 0.9875, 0.25, 0.9875, 0.25, 0.5125, 0.25, 0.5125, 0.1875, 0.5125, 0.1993, 0.5, 0.2591, 0.5, 0.2591, 1.0, 0.1993, 1.0, 0.1875, 0.9875, 0.25, 0.9875, 0.1875, 0.5125, 0.125, 0.5125, 0.1409, 0.5, 0.1993, 0.5, 0.1993, 1.0, 0.1409, 1.0, 0.125, 0.9875, 0.1875, 0.9875, 0.125, 0.5125, 0.0625, 0.5125, 0.08526, 0.5, 0.1409, 0.5, 0.1409, 1.0, 0.08525, 1.0, 0.0625, 0.9875, 0.125, 0.9875, 0.0, 0.5, 0.9375, 0.5, 0.852, 0.5, 0.08538, 0.5, 0.9984, 1.0, 0.9391, 1.0, 0.9375, 0.9875, 1.0, 0.9875, 0.5625, 0.5125, 0.5625, 0.9875, 0.5, 0.9875, 0.5, 0.5125, 0.4375, 0.5125, 0.375, 0.5125, 0.3712, 0.5, 0.4321, 0.5, 0.5625, 0.6727, 0.5, 0.6727, 0.5, 0.8273, 0.5216, 0.8273, 0.5625, 0.8273, 0.6802, 0.5, 0.6802, 0.5, 0.6802, 0.5, 0.6802, 0.5, 0.6802, 0.5, 0.6802, 0.5, 0.6802, 0.5, 0.6802, 0.5, 0.6802, 0.5, 0.6802, 0.5, 0.6802, 0.5, 0.6802, 0.5, 0.6833, 1.0, 0.6833, 1.0, 0.6833, 1.0, 0.6833, 1.0, 0.6833, 1.0, 0.6833, 1.0, 0.6833, 1.0, 0.6833, 1.0, 0.6833, 1.0, 0.6833, 1.0, 0.6833, 1.0, 0.6833, 1.0, 0.6239, 0.5, 0.6239, 0.5, 0.6239, 0.5, 0.6239, 0.5, 0.6239, 0.5, 0.6239, 0.5, 0.6239, 0.5, 0.6239, 0.5, 0.6239, 0.5, 0.6239, 0.5, 0.6239, 0.5, 0.6239, 0.5, 0.625, 1.0, 0.625, 1.0, 0.625, 1.0, 0.625, 1.0, 0.625, 1.0, 0.625, 1.0, 0.625, 1.0, 0.625, 1.0, 0.625, 1.0, 0.625, 1.0, 0.625, 1.0, 0.625, 1.0, 0.5166, 0.5, 0.5166, 0.5, 0.5166, 0.5, 0.5166, 0.5, 0.5166, 0.5, 0.5166, 0.5, 0.5166, 0.5, 0.5166, 0.5, 0.5166, 0.5, 0.5166, 0.5, 0.5166, 0.5, 0.5166, 0.5, 0.5137, 1.0, 0.5137, 1.0, 0.5137, 1.0, 0.5137, 1.0, 0.5137, 1.0, 0.5137, 1.0, 0.5137, 1.0, 0.5137, 1.0, 0.5137, 1.0, 0.5137, 1.0, 0.5137, 1.0, 0.5137, 1.0, 0.3712, 0.5, 0.3712, 0.5, 0.3712, 0.5, 0.3712, 0.5, 0.3712, 0.5, 0.3712, 0.5, 0.3712, 0.5, 0.3712, 0.5, 0.3712, 0.5, 0.3712, 0.5, 0.3712, 0.5, 0.3712, 0.5, 0.3714, 1.0, 0.3714, 1.0, 0.3714, 1.0, 0.3714, 1.0, 0.3714, 1.0, 0.3714, 1.0, 0.3714, 1.0, 0.3714, 1.0, 0.3714, 1.0, 0.3714, 1.0, 0.3714, 1.0, 0.3714, 1.0, 0.3162, 0.5, 0.3162, 0.5, 0.3162, 0.5, 0.3162, 0.5, 0.3162, 0.5, 0.3162, 0.5, 0.3162, 0.5, 0.3162, 0.5, 0.3162, 0.5, 0.3162, 0.5, 0.3162, 0.5, 0.3162, 0.5, 0.3162, 1.0, 0.3162, 1.0, 0.3162, 1.0, 0.3162, 1.0, 0.3162, 1.0, 0.3162, 1.0, 0.3162, 1.0, 0.3162, 1.0, 0.3162, 1.0, 0.3162, 1.0, 0.3162, 1.0, 0.3162, 1.0, 0.664, 0.5, 0.6503, 0.5, 0.6503, 0.5, 0.664, 0.5, 0.6875, 0.6727, 0.625, 0.6727, 0.625, 0.6727, 0.6875, 0.6727, 0.6039, 0.5, 0.5994, 0.5, 0.5994, 0.5, 0.6039, 0.5, 0.4375, 0.6727, 0.4129, 0.6727, 0.4129, 0.6727, 0.4375, 0.6727, 0.4375, 0.6727, 0.5, 0.6727, 0.5, 0.6727, 0.4375, 0.6727, 0.6039, 0.5, 0.6186, 0.5, 0.6186, 0.5, 0.6039, 0.5, 0.5, 0.6727, 0.5625, 0.6727, 0.5625, 0.6727, 0.5, 0.6727, 0.6186, 0.5, 0.6347, 0.5, 0.6347, 0.5, 0.6186, 0.5, 0.5625, 0.6727, 0.625, 0.6727, 0.625, 0.6727, 0.5625, 0.6727, 0.6347, 0.5, 0.6503, 0.5, 0.6503, 0.5, 0.6347, 0.5, 0.6741, 0.5, 0.664, 0.5, 0.664, 0.5, 0.6741, 0.5, 0.75, 0.6727, 0.6875, 0.6727, 0.6875, 0.6727, 0.75, 0.6727, 0.75, 0.6727, 0.7909, 0.6727, 0.7909, 0.6727, 0.75, 0.6727, 0.6741, 0.5, 0.6771, 0.5, 0.6771, 0.5, 0.6741, 0.5, 0.7909, 0.6727, 0.8125, 0.6727, 0.8125, 0.6727, 0.7909, 0.6727, 0.6771, 0.5, 0.6788, 0.5, 0.6788, 0.5, 0.6771, 0.5, 0.8125, 0.6727, 0.875, 0.6727, 0.875, 0.6727, 0.8125, 0.6727, 0.6788, 0.5, 0.677, 0.5, 0.677, 0.5, 0.6788, 0.5, 0.6683, 0.5, 0.677, 0.5, 0.677, 0.5, 0.6683, 0.5, 0.9375, 0.6727, 0.875, 0.6727, 0.875, 0.6727, 0.9375, 0.6727, 0.9375, 0.6727, 1.0, 0.6727, 1.0, 0.6727, 0.9375, 0.6727, 0.6683, 0.5, 0.6533, 0.5, 0.6533, 0.5, 0.6683, 0.5, 0.6343, 0.5, 0.6533, 0.5, 0.6533, 0.5, 0.6343, 0.5, 0.0625, 0.6727, 0.0, 0.6727, 0.0, 0.6727, 0.0625, 0.6727, 0.0625, 0.6727, 0.125, 0.6727, 0.125, 0.6727, 0.0625, 0.6727, 0.6343, 0.5, 0.6149, 0.5, 0.6149, 0.5, 0.6343, 0.5, 0.125, 0.6727, 0.1659, 0.6727, 0.1659, 0.6727, 0.125, 0.6727, 0.6149, 0.5, 0.6043, 0.5, 0.6043, 0.5, 0.6149, 0.5, 0.5987, 0.5, 0.6043, 0.5, 0.6043, 0.5, 0.5987, 0.5, 0.1875, 0.6727, 0.1659, 0.6727, 0.1659, 0.6727, 0.1875, 0.6727, 0.5887, 0.5, 0.5987, 0.5, 0.5987, 0.5, 0.5887, 0.5, 0.25, 0.6727, 0.1875, 0.6727, 0.1875, 0.6727, 0.25, 0.6727, 0.5866, 0.5, 0.5887, 0.5, 0.5887, 0.5, 0.5866, 0.5, 0.3125, 0.6727, 0.25, 0.6727, 0.25, 0.6727, 0.3125, 0.6727, 0.3125, 0.6727, 0.375, 0.6727, 0.375, 0.6727, 0.3125, 0.6727, 0.5866, 0.5, 0.5924, 0.5, 0.5924, 0.5, 0.5866, 0.5, 0.5994, 0.5, 0.5924, 0.5, 0.5924, 0.5, 0.5994, 0.5, 0.4129, 0.6727, 0.375, 0.6727, 0.375, 0.6727, 0.4129, 0.6727, 0.6761, 1.0, 0.6793, 1.0, 0.6793, 1.0, 0.6761, 1.0, 0.7716, 0.8273, 0.8125, 0.8273, 0.8125, 0.8273, 0.7716, 0.8273, 0.6746, 1.0, 0.6761, 1.0, 0.6761, 1.0, 0.6746, 1.0, 0.75, 0.8273, 0.7716, 0.8273, 0.7716, 0.8273, 0.75, 0.8273, 0.75, 0.8273, 0.6875, 0.8273, 0.6875, 0.8273, 0.75, 0.8273, 0.6746, 1.0, 0.6645, 1.0, 0.6645, 1.0, 0.6746, 1.0, 0.6508, 1.0, 0.6645, 1.0, 0.6645, 1.0, 0.6508, 1.0, 0.625, 0.8273, 0.6875, 0.8273, 0.6875, 0.8273, 0.625, 0.8273, 0.625, 0.8273, 0.5625, 0.8273, 0.5625, 0.8273, 0.625, 0.8273, 0.6508, 1.0, 0.6353, 1.0, 0.6353, 1.0, 0.6508, 1.0, 0.6249, 1.0, 0.6353, 1.0, 0.6353, 1.0, 0.6249, 1.0, 0.5216, 0.8273, 0.5625, 0.8273, 0.5625, 0.8273, 0.5216, 0.8273, 0.6793, 1.0, 0.6776, 1.0, 0.6776, 1.0, 0.6793, 1.0, 0.8125, 0.8273, 0.875, 0.8273, 0.875, 0.8273, 0.8125, 0.8273, 0.6194, 1.0, 0.6249, 1.0, 0.6249, 1.0, 0.6194, 1.0, 0.5, 0.8273, 0.5216, 0.8273, 0.5216, 0.8273, 0.5, 0.8273, 0.605, 1.0, 0.6194, 1.0, 0.6194, 1.0, 0.605, 1.0, 0.4375, 0.8273, 0.5, 0.8273, 0.5, 0.8273, 0.4375, 0.8273, 0.5939, 1.0, 0.605, 1.0, 0.605, 1.0, 0.5939, 1.0, 0.375, 0.8273, 0.4375, 0.8273, 0.4375, 0.8273, 0.375, 0.8273, 0.5885, 1.0, 0.5939, 1.0, 0.5939, 1.0, 0.5885, 1.0, 0.3125, 0.8273, 0.375, 0.8273, 0.375, 0.8273, 0.3125, 0.8273, 0.5907, 1.0, 0.5885, 1.0, 0.5885, 1.0, 0.5907, 1.0, 0.25, 0.8273, 0.3125, 0.8273, 0.3125, 0.8273, 0.25, 0.8273, 0.25, 0.8273, 0.1875, 0.8273, 0.1875, 0.8273, 0.25, 0.8273, 0.5907, 1.0, 0.6005, 1.0, 0.6005, 1.0, 0.5907, 1.0, 0.1875, 0.8273, 0.1466, 0.8273, 0.1466, 0.8273, 0.1875, 0.8273, 0.6005, 1.0, 0.6108, 1.0, 0.6108, 1.0, 0.6005, 1.0, 0.6164, 1.0, 0.6108, 1.0, 0.6108, 1.0, 0.6164, 1.0, 0.125, 0.8273, 0.1466, 0.8273, 0.1466, 0.8273, 0.125, 0.8273, 0.125, 0.8273, 0.0625, 0.8273, 0.0625, 0.8273, 0.125, 0.8273, 0.6164, 1.0, 0.6355, 1.0, 0.6355, 1.0, 0.6164, 1.0, 0.6542, 1.0, 0.6355, 1.0, 0.6355, 1.0, 0.6542, 1.0, 0.0, 0.8273, 0.0625, 0.8273, 0.0625, 0.8273, 0.0, 0.8273, 0.669, 1.0, 0.6542, 1.0, 0.6542, 1.0, 0.669, 1.0, 0.9375, 0.8273, 1.0, 0.8273, 1.0, 0.8273, 0.9375, 0.8273, 0.6776, 1.0, 0.669, 1.0, 0.669, 1.0, 0.6776, 1.0, 0.875, 0.8273, 0.9375, 0.8273, 0.9375, 0.8273, 0.875, 0.8273, 0.852, 0.5, 0.08538, 0.5, 0.08538, 0.5, 0.852, 0.5, 0.852, 0.5, 0.08538, 0.5, 0.08538, 0.5, 0.852, 0.5, 0.08539, 1.0, 0.8521, 1.0, 0.8521, 1.0, 0.08539, 1.0, 0.9984, 1.0, 0.9391, 1.0, 0.9391, 1.0, 0.9984, 1.0, 0.8515, 0.5, 0.852, 0.5, 0.852, 0.5, 0.8515, 0.5, 0.8515, 0.5, 0.852, 0.5, 0.852, 0.5, 0.8515, 0.5, 0.8521, 1.0, 0.8516, 1.0, 0.8516, 1.0, 0.8521, 1.0, 0.8521, 1.0, 0.8516, 1.0, 0.8516, 1.0, 0.8521, 1.0, 0.7954, 0.5, 0.8515, 0.5, 0.8515, 0.5, 0.7954, 0.5, 0.7954, 0.5, 0.8515, 0.5, 0.8515, 0.5, 0.7954, 0.5, 0.8516, 1.0, 0.7965, 1.0, 0.7965, 1.0, 0.8516, 1.0, 0.8516, 1.0, 0.7965, 1.0, 0.7965, 1.0, 0.8516, 1.0, 0.7362, 0.5, 0.7954, 0.5, 0.7954, 0.5, 0.7362, 0.5, 0.7362, 0.5, 0.7954, 0.5, 0.7954, 0.5, 0.7362, 0.5, 0.7965, 1.0, 0.7329, 1.0, 0.7329, 1.0, 0.7965, 1.0, 0.7965, 1.0, 0.7329, 1.0, 0.7329, 1.0, 0.7965, 1.0, 0.6875, 0.5125, 0.6802, 0.5, 0.6802, 0.5, 0.6875, 0.5125, 0.6875, 0.5125, 0.6802, 0.5, 0.6802, 0.5, 0.6875, 0.5125, 0.6802, 0.5, 0.7362, 0.5, 0.7362, 0.5, 0.6802, 0.5, 0.6802, 0.5, 0.7362, 0.5, 0.7362, 0.5, 0.6802, 0.5, 0.7329, 1.0, 0.6833, 1.0, 0.6833, 1.0, 0.7329, 1.0, 0.7329, 1.0, 0.6833, 1.0, 0.6833, 1.0, 0.7329, 1.0, 0.6833, 1.0, 0.6875, 0.9875, 0.6875, 0.9875, 0.6833, 1.0, 0.6833, 1.0, 0.6875, 0.9875, 0.6875, 0.9875, 0.6833, 1.0, 0.625, 0.5125, 0.6239, 0.5, 0.6239, 0.5, 0.625, 0.5125, 0.625, 0.5125, 0.6239, 0.5, 0.6239, 0.5, 0.625, 0.5125, 0.6239, 0.5, 0.6802, 0.5, 0.6802, 0.5, 0.6239, 0.5, 0.6239, 0.5, 0.6802, 0.5, 0.6802, 0.5, 0.6239, 0.5, 0.6833, 1.0, 0.625, 1.0, 0.625, 1.0, 0.6833, 1.0, 0.6833, 1.0, 0.625, 1.0, 0.625, 1.0, 0.6833, 1.0, 0.625, 1.0, 0.625, 0.9875, 0.625, 0.9875, 0.625, 1.0, 0.625, 1.0, 0.625, 0.9875, 0.625, 0.9875, 0.625, 1.0, 0.5731, 0.5, 0.6239, 0.5, 0.6239, 0.5, 0.5731, 0.5, 0.5731, 0.5, 0.6239, 0.5, 0.6239, 0.5, 0.5731, 0.5, 0.625, 1.0, 0.5679, 1.0, 0.5679, 1.0, 0.625, 1.0, 0.625, 1.0, 0.5679, 1.0, 0.5679, 1.0, 0.625, 1.0, 0.5, 0.5125, 0.5166, 0.5, 0.5166, 0.5, 0.5, 0.5125, 0.5, 0.5125, 0.5166, 0.5, 0.5166, 0.5, 0.5, 0.5125, 0.5166, 0.5, 0.5731, 0.5, 0.5731, 0.5, 0.5166, 0.5, 0.5166, 0.5, 0.5731, 0.5, 0.5731, 0.5, 0.5166, 0.5, 0.5679, 1.0, 0.5137, 1.0, 0.5137, 1.0, 0.5679, 1.0, 0.5679, 1.0, 0.5137, 1.0, 0.5137, 1.0, 0.5679, 1.0, 0.5137, 1.0, 0.5, 0.9875, 0.5, 0.9875, 0.5137, 1.0, 0.5137, 1.0, 0.5, 0.9875, 0.5, 0.9875, 0.5137, 1.0, 0.4321, 0.5, 0.4636, 0.5, 0.4636, 0.5, 0.4321, 0.5, 0.4321, 0.5, 0.4636, 0.5, 0.4636, 0.5, 0.4321, 0.5, 0.4635, 1.0, 0.4322, 1.0, 0.4322, 1.0, 0.4635, 1.0, 0.4635, 1.0, 0.4322, 1.0, 0.4322, 1.0, 0.4635, 1.0, 0.375, 0.5125, 0.3712, 0.5, 0.3712, 0.5, 0.375, 0.5125, 0.375, 0.5125, 0.3712, 0.5, 0.3712, 0.5, 0.375, 0.5125, 0.3712, 0.5, 0.4321, 0.5, 0.4321, 0.5, 0.3712, 0.5, 0.3712, 0.5, 0.4321, 0.5, 0.4321, 0.5, 0.3712, 0.5, 0.4322, 1.0, 0.3714, 1.0, 0.3714, 1.0, 0.4322, 1.0, 0.4322, 1.0, 0.3714, 1.0, 0.3714, 1.0, 0.4322, 1.0, 0.3714, 1.0, 0.375, 0.9875, 0.375, 0.9875, 0.3714, 1.0, 0.3714, 1.0, 0.375, 0.9875, 0.375, 0.9875, 0.3714, 1.0, 0.3125, 0.5125, 0.3162, 0.5, 0.3162, 0.5, 0.3125, 0.5125, 0.3125, 0.5125, 0.3162, 0.5, 0.3162, 0.5, 0.3125, 0.5125, 0.3162, 0.5, 0.3712, 0.5, 0.3712, 0.5, 0.3162, 0.5, 0.3162, 0.5, 0.3712, 0.5, 0.3712, 0.5, 0.3162, 0.5, 0.3714, 1.0, 0.3162, 1.0, 0.3162, 1.0, 0.3714, 1.0, 0.3714, 1.0, 0.3162, 1.0, 0.3162, 1.0, 0.3714, 1.0, 0.3162, 1.0, 0.3125, 0.9875, 0.3125, 0.9875, 0.3162, 1.0, 0.3162, 1.0, 0.3125, 0.9875, 0.3125, 0.9875, 0.3162, 1.0, 0.2591, 0.5, 0.3162, 0.5, 0.3162, 0.5, 0.2591, 0.5, 0.2591, 0.5, 0.3162, 0.5, 0.3162, 0.5, 0.2591, 0.5, 0.3162, 1.0, 0.2591, 1.0, 0.2591, 1.0, 0.3162, 1.0, 0.3162, 1.0, 0.2591, 1.0, 0.2591, 1.0, 0.3162, 1.0, 0.1993, 0.5, 0.2591, 0.5, 0.2591, 0.5, 0.1993, 0.5, 0.1993, 0.5, 0.2591, 0.5, 0.2591, 0.5, 0.1993, 0.5, 0.2591, 1.0, 0.1993, 1.0, 0.1993, 1.0, 0.2591, 1.0, 0.2591, 1.0, 0.1993, 1.0, 0.1993, 1.0, 0.2591, 1.0, 0.1409, 0.5, 0.1993, 0.5, 0.1993, 0.5, 0.1409, 0.5, 0.1409, 0.5, 0.1993, 0.5, 0.1993, 0.5, 0.1409, 0.5, 0.1993, 1.0, 0.1409, 1.0, 0.1409, 1.0, 0.1993, 1.0, 0.1993, 1.0, 0.1409, 1.0, 0.1409, 1.0, 0.1993, 1.0, 0.08526, 0.5, 0.1409, 0.5, 0.1409, 0.5, 0.08526, 0.5, 0.08526, 0.5, 0.1409, 0.5, 0.1409, 0.5, 0.08526, 0.5, 0.1409, 1.0, 0.08525, 1.0, 0.08525, 1.0, 0.1409, 1.0, 0.1409, 1.0, 0.08525, 1.0, 0.08525, 1.0, 0.1409, 1.0, 0.08538, 0.5, 0.08526, 0.5, 0.08526, 0.5, 0.08538, 0.5, 0.08538, 0.5, 0.08526, 0.5, 0.08526, 0.5, 0.08538, 0.5, 0.08525, 1.0, 0.08539, 1.0, 0.08539, 1.0, 0.08525, 1.0, 0.08525, 1.0, 0.08539, 1.0, 0.08539, 1.0, 0.08525, 1.0, 0.4636, 0.5, 0.5166, 0.5, 0.5166, 0.5, 0.4636, 0.5, 0.4636, 0.5, 0.5166, 0.5, 0.5166, 0.5, 0.4636, 0.5, 0.5137, 1.0, 0.4635, 1.0, 0.4635, 1.0, 0.5137, 1.0, 0.5137, 1.0, 0.4635, 1.0, 0.4635, 1.0, 0.5137, 1.0, 0.6875, 0.9875, 0.6875, 0.5125, 0.6875, 0.5125, 0.6875, 0.9875, 0.6875, 0.9875, 0.6875, 0.5125, 0.6875, 0.5125, 0.6875, 0.9875, 0.625, 0.9875, 0.625, 0.5125, 0.625, 0.5125, 0.625, 0.9875, 0.625, 0.9875, 0.625, 0.5125, 0.625, 0.5125, 0.625, 0.9875, 0.5, 0.9875, 0.5, 0.5125, 0.5, 0.5125, 0.5, 0.9875, 0.5, 0.9875, 0.5, 0.5125, 0.5, 0.5125, 0.5, 0.9875, 0.375, 0.9875, 0.375, 0.5125, 0.375, 0.5125, 0.375, 0.9875, 0.375, 0.9875, 0.375, 0.5125, 0.375, 0.5125, 0.375, 0.9875, 0.3125, 0.9875, 0.3125, 0.5125, 0.3125, 0.5125, 0.3125, 0.9875, 0.3125, 0.9875, 0.3125, 0.5125, 0.3125, 0.5125, 0.3125, 0.9875, 0.4375, 0.6727, 0.4129, 0.6727, 0.375, 0.6727, 0.375, 0.8273, 0.4375, 0.8273])
me_cylinder_003.materials.append(mat_material_007)
me_cylinder_003.update()
me_sphere_001 = bpy.data.meshes.new('Sphere.001')
me_sphere_001.from_pydata([(-1.679, 0.08515, -0.1652), (-1.652, 0.08133, -0.1921), (-1.627, 0.07508, -0.2169), (-1.605, 0.06663, -0.2387), (-1.587, 0.05632, -0.2566), (-1.574, 0.04453, -0.27), (-1.566, 0.03172, -0.2784), (-1.563, 0.01839, -0.2813), (-1.667, 0.08507, -0.1373), (-1.629, 0.08118, -0.1374), (-1.594, 0.07486, -0.1375), (-1.563, 0.06635, -0.1376), (-1.537, 0.05599, -0.1378), (-1.519, 0.04416, -0.138), (-1.507, 0.03133, -0.1382), (-1.503, 0.01799, -0.1384), (-1.679, 0.08499, -0.1095), (-1.652, 0.08103, -0.08272), (-1.627, 0.07464, -0.05812), (-1.605, 0.06607, -0.03661), (-1.587, 0.05566, -0.01901), (-1.574, 0.0438, -0.006005), (-1.566, 0.03094, 0.001912), (-1.563, 0.01759, 0.004436), (-1.707, 0.08496, -0.09791), (-1.707, 0.08097, -0.06007), (-1.707, 0.07455, -0.02524), (-1.707, 0.06596, 0.00524), (-1.707, 0.05552, 0.0302), (-1.707, 0.04364, 0.04867), (-1.707, 0.03078, 0.05996), (-1.707, 0.01743, 0.06362), (-1.735, 0.08499, -0.1095), (-1.762, 0.08103, -0.08272), (-1.787, 0.07464, -0.05812), (-1.809, 0.06607, -0.03661), (-1.827, 0.05566, -0.01901), (-1.84, 0.0438, -0.006005), (-1.848, 0.03094, 0.001912), (-1.851, 0.01759, 0.004436), (-1.747, 0.08507, -0.1373), (-1.785, 0.08118, -0.1374), (-1.82, 0.07486, -0.1375), (-1.851, 0.06635, -0.1376), (-1.876, 0.05599, -0.1378), (-1.895, 0.04416, -0.138), (-1.907, 0.03133, -0.1382), (-1.911, 0.01799, -0.1384), (-1.735, 0.08515, -0.1652), (-1.762, 0.08133, -0.1921), (-1.787, 0.07508, -0.2169), (-1.809, 0.06663, -0.2387), (-1.827, 0.05632, -0.2566), (-1.84, 0.04453, -0.27), (-1.848, 0.03172, -0.2784), (-1.851, 0.01839, -0.2813), (-1.707, 0.08639, -0.1373), (-1.707, 0.08518, -0.1767), (-1.707, 0.08139, -0.2147), (-1.707, 0.07517, -0.2498), (-1.707, 0.06675, -0.2805), (-1.707, 0.05645, -0.3058), (-1.707, 0.04468, -0.3247), (-1.707, 0.03188, -0.3364), (-1.707, 0.01855, -0.3405)], [], [(61, 60, 3, 4), (62, 61, 4, 5), (63, 62, 5, 6), (64, 63, 6, 7), (57, 56, 0), (58, 57, 0, 1), (59, 58, 1, 2), (60, 59, 2, 3), (2, 1, 9, 10), (3, 2, 10, 11), (4, 3, 11, 12), (5, 4, 12, 13), (6, 5, 13, 14), (7, 6, 14, 15), (0, 56, 8), (1, 0, 8, 9), (14, 13, 21, 22), (15, 14, 22, 23), (8, 56, 16), (9, 8, 16, 17), (10, 9, 17, 18), (11, 10, 18, 19), (12, 11, 19, 20), (13, 12, 20, 21), (19, 18, 26, 27), (20, 19, 27, 28), (21, 20, 28, 29), (22, 21, 29, 30), (23, 22, 30, 31), (16, 56, 24), (17, 16, 24, 25), (18, 17, 25, 26), (31, 30, 38, 39), (24, 56, 32), (25, 24, 32, 33), (26, 25, 33, 34), (27, 26, 34, 35), (28, 27, 35, 36), (29, 28, 36, 37), (30, 29, 37, 38), (36, 35, 43, 44), (37, 36, 44, 45), (38, 37, 45, 46), (39, 38, 46, 47), (32, 56, 40), (33, 32, 40, 41), (34, 33, 41, 42), (35, 34, 42, 43), (40, 56, 48), (41, 40, 48, 49), (42, 41, 49, 50), (43, 42, 50, 51), (44, 43, 51, 52), (45, 44, 52, 53), (46, 45, 53, 54), (47, 46, 54, 55), (52, 51, 60, 61), (53, 52, 61, 62), (54, 53, 62, 63), (55, 54, 63, 64), (48, 56, 57), (49, 48, 57, 58), (50, 49, 58, 59), (51, 50, 59, 60), (15, 23, 31, 39, 47, 55, 64, 7)])
_uv = me_sphere_001.uv_layers.new(name='UVMap')
_uv.uv.foreach_set('vector', [0.75, 0.6875, 0.75, 0.75, 0.625, 0.75, 0.625, 0.6875, 0.75, 0.625, 0.75, 0.6875, 0.625, 0.6875, 0.625, 0.625, 0.75, 0.5625, 0.75, 0.625, 0.625, 0.625, 0.625, 0.5625, 0.75, 0.5, 0.75, 0.5625, 0.625, 0.5625, 0.625, 0.5, 0.75, 0.9375, 0.6875, 1.0, 0.625, 0.9375, 0.75, 0.875, 0.75, 0.9375, 0.625, 0.9375, 0.625, 0.875, 0.75, 0.8125, 0.75, 0.875, 0.625, 0.875, 0.625, 0.8125, 0.75, 0.75, 0.75, 0.8125, 0.625, 0.8125, 0.625, 0.75, 0.625, 0.8125, 0.625, 0.875, 0.5, 0.875, 0.5, 0.8125, 0.625, 0.75, 0.625, 0.8125, 0.5, 0.8125, 0.5, 0.75, 0.625, 0.6875, 0.625, 0.75, 0.5, 0.75, 0.5, 0.6875, 0.625, 0.625, 0.625, 0.6875, 0.5, 0.6875, 0.5, 0.625, 0.625, 0.5625, 0.625, 0.625, 0.5, 0.625, 0.5, 0.5625, 0.625, 0.5, 0.625, 0.5625, 0.5, 0.5625, 0.5, 0.5, 0.625, 0.9375, 0.5625, 1.0, 0.5, 0.9375, 0.625, 0.875, 0.625, 0.9375, 0.5, 0.9375, 0.5, 0.875, 0.5, 0.5625, 0.5, 0.625, 0.375, 0.625, 0.375, 0.5625, 0.5, 0.5, 0.5, 0.5625, 0.375, 0.5625, 0.375, 0.5, 0.5, 0.9375, 0.4375, 1.0, 0.375, 0.9375, 0.5, 0.875, 0.5, 0.9375, 0.375, 0.9375, 0.375, 0.875, 0.5, 0.8125, 0.5, 0.875, 0.375, 0.875, 0.375, 0.8125, 0.5, 0.75, 0.5, 0.8125, 0.375, 0.8125, 0.375, 0.75, 0.5, 0.6875, 0.5, 0.75, 0.375, 0.75, 0.375, 0.6875, 0.5, 0.625, 0.5, 0.6875, 0.375, 0.6875, 0.375, 0.625, 0.375, 0.75, 0.375, 0.8125, 0.25, 0.8125, 0.25, 0.75, 0.375, 0.6875, 0.375, 0.75, 0.25, 0.75, 0.25, 0.6875, 0.375, 0.625, 0.375, 0.6875, 0.25, 0.6875, 0.25, 0.625, 0.375, 0.5625, 0.375, 0.625, 0.25, 0.625, 0.25, 0.5625, 0.375, 0.5, 0.375, 0.5625, 0.25, 0.5625, 0.25, 0.5, 0.375, 0.9375, 0.3125, 1.0, 0.25, 0.9375, 0.375, 0.875, 0.375, 0.9375, 0.25, 0.9375, 0.25, 0.875, 0.375, 0.8125, 0.375, 0.875, 0.25, 0.875, 0.25, 0.8125, 0.25, 0.5, 0.25, 0.5625, 0.125, 0.5625, 0.125, 0.5, 0.25, 0.9375, 0.1875, 1.0, 0.125, 0.9375, 0.25, 0.875, 0.25, 0.9375, 0.125, 0.9375, 0.125, 0.875, 0.25, 0.8125, 0.25, 0.875, 0.125, 0.875, 0.125, 0.8125, 0.25, 0.75, 0.25, 0.8125, 0.125, 0.8125, 0.125, 0.75, 0.25, 0.6875, 0.25, 0.75, 0.125, 0.75, 0.125, 0.6875, 0.25, 0.625, 0.25, 0.6875, 0.125, 0.6875, 0.125, 0.625, 0.25, 0.5625, 0.25, 0.625, 0.125, 0.625, 0.125, 0.5625, 0.125, 0.6875, 0.125, 0.75, 0.0, 0.75, 0.0, 0.6875, 0.125, 0.625, 0.125, 0.6875, 0.0, 0.6875, 0.0, 0.625, 0.125, 0.5625, 0.125, 0.625, 0.0, 0.625, 0.0, 0.5625, 0.125, 0.5, 0.125, 0.5625, 0.0, 0.5625, 0.0, 0.5, 0.125, 0.9375, 0.0625, 1.0, 0.0, 0.9375, 0.125, 0.875, 0.125, 0.9375, 0.0, 0.9375, 0.0, 0.875, 0.125, 0.8125, 0.125, 0.875, 0.0, 0.875, 0.0, 0.8125, 0.125, 0.75, 0.125, 0.8125, 0.0, 0.8125, 0.0, 0.75, 1.0, 0.9375, 0.9375, 1.0, 0.875, 0.9375, 1.0, 0.875, 1.0, 0.9375, 0.875, 0.9375, 0.875, 0.875, 1.0, 0.8125, 1.0, 0.875, 0.875, 0.875, 0.875, 0.8125, 1.0, 0.75, 1.0, 0.8125, 0.875, 0.8125, 0.875, 0.75, 1.0, 0.6875, 1.0, 0.75, 0.875, 0.75, 0.875, 0.6875, 1.0, 0.625, 1.0, 0.6875, 0.875, 0.6875, 0.875, 0.625, 1.0, 0.5625, 1.0, 0.625, 0.875, 0.625, 0.875, 0.5625, 1.0, 0.5, 1.0, 0.5625, 0.875, 0.5625, 0.875, 0.5, 0.875, 0.6875, 0.875, 0.75, 0.75, 0.75, 0.75, 0.6875, 0.875, 0.625, 0.875, 0.6875, 0.75, 0.6875, 0.75, 0.625, 0.875, 0.5625, 0.875, 0.625, 0.75, 0.625, 0.75, 0.5625, 0.875, 0.5, 0.875, 0.5625, 0.75, 0.5625, 0.75, 0.5, 0.875, 0.9375, 0.8125, 1.0, 0.75, 0.9375, 0.875, 0.875, 0.875, 0.9375, 0.75, 0.9375, 0.75, 0.875, 0.875, 0.8125, 0.875, 0.875, 0.75, 0.875, 0.75, 0.8125, 0.875, 0.75, 0.875, 0.8125, 0.75, 0.8125, 0.75, 0.75, 0.5, 0.5, 0.375, 0.5, 0.25, 0.5, 0.125, 0.5, 0.0, 0.5, 0.875, 0.5, 0.75, 0.5, 0.625, 0.5])
me_sphere_001.materials.append(mat_material_005)
me_sphere_001.update()
me_sphere_002 = bpy.data.meshes.new('Sphere.002')
me_sphere_002.from_pydata([(-0.3972, 0.08515, 0.04543), (-0.3702, 0.08133, 0.01857), (-0.3453, 0.07508, -0.006241), (-0.3234, 0.06663, -0.02803), (-0.3055, 0.05632, -0.04598), (-0.2922, 0.04453, -0.05938), (-0.284, 0.03172, -0.06772), (-0.2813, 0.01839, -0.07069), (-0.3856, 0.08507, 0.07331), (-0.3473, 0.08118, 0.07324), (-0.3121, 0.07486, 0.07314), (-0.2813, 0.06635, 0.073), (-0.2559, 0.05599, 0.07283), (-0.2371, 0.04416, 0.07263), (-0.2255, 0.03133, 0.07242), (-0.2216, 0.01799, 0.07219), (-0.3972, 0.08499, 0.1012), (-0.3702, 0.08103, 0.1279), (-0.3453, 0.07464, 0.1525), (-0.3234, 0.06607, 0.174), (-0.3055, 0.05566, 0.1916), (-0.2922, 0.0438, 0.2046), (-0.284, 0.03094, 0.2126), (-0.2813, 0.01759, 0.2151), (-0.4253, 0.08496, 0.1127), (-0.4253, 0.08097, 0.1506), (-0.4253, 0.07455, 0.1854), (-0.4253, 0.06596, 0.2159), (-0.4253, 0.05552, 0.2408), (-0.4253, 0.04365, 0.2593), (-0.4253, 0.03078, 0.2706), (-0.4253, 0.01743, 0.2743), (-0.4534, 0.08499, 0.1012), (-0.4804, 0.08103, 0.1279), (-0.5053, 0.07464, 0.1525), (-0.5272, 0.06607, 0.174), (-0.5451, 0.05566, 0.1916), (-0.5584, 0.0438, 0.2046), (-0.5666, 0.03094, 0.2126), (-0.5694, 0.01759, 0.2151), (-0.465, 0.08507, 0.07331), (-0.5033, 0.08118, 0.07324), (-0.5385, 0.07486, 0.07314), (-0.5694, 0.06635, 0.073), (-0.5947, 0.05599, 0.07283), (-0.6135, 0.04416, 0.07263), (-0.6251, 0.03133, 0.07242), (-0.629, 0.01799, 0.07219), (-0.4534, 0.08515, 0.04543), (-0.4804, 0.08133, 0.01857), (-0.5053, 0.07508, -0.006241), (-0.5272, 0.06663, -0.02803), (-0.5451, 0.05632, -0.04598), (-0.5584, 0.04453, -0.05938), (-0.5666, 0.03172, -0.06772), (-0.5694, 0.01839, -0.07069), (-0.4253, 0.08639, 0.07333), (-0.4253, 0.08518, 0.03389), (-0.4253, 0.08139, -0.004082), (-0.4253, 0.07517, -0.03912), (-0.4253, 0.06675, -0.06988), (-0.4253, 0.05645, -0.09518), (-0.4253, 0.04468, -0.1141), (-0.4253, 0.03188, -0.1258), (-0.4253, 0.01855, -0.1299)], [], [(61, 60, 3, 4), (62, 61, 4, 5), (63, 62, 5, 6), (64, 63, 6, 7), (57, 56, 0), (58, 57, 0, 1), (59, 58, 1, 2), (60, 59, 2, 3), (2, 1, 9, 10), (3, 2, 10, 11), (4, 3, 11, 12), (5, 4, 12, 13), (6, 5, 13, 14), (7, 6, 14, 15), (0, 56, 8), (1, 0, 8, 9), (14, 13, 21, 22), (15, 14, 22, 23), (8, 56, 16), (9, 8, 16, 17), (10, 9, 17, 18), (11, 10, 18, 19), (12, 11, 19, 20), (13, 12, 20, 21), (19, 18, 26, 27), (20, 19, 27, 28), (21, 20, 28, 29), (22, 21, 29, 30), (23, 22, 30, 31), (16, 56, 24), (17, 16, 24, 25), (18, 17, 25, 26), (31, 30, 38, 39), (24, 56, 32), (25, 24, 32, 33), (26, 25, 33, 34), (27, 26, 34, 35), (28, 27, 35, 36), (29, 28, 36, 37), (30, 29, 37, 38), (36, 35, 43, 44), (37, 36, 44, 45), (38, 37, 45, 46), (39, 38, 46, 47), (32, 56, 40), (33, 32, 40, 41), (34, 33, 41, 42), (35, 34, 42, 43), (40, 56, 48), (41, 40, 48, 49), (42, 41, 49, 50), (43, 42, 50, 51), (44, 43, 51, 52), (45, 44, 52, 53), (46, 45, 53, 54), (47, 46, 54, 55), (52, 51, 60, 61), (53, 52, 61, 62), (54, 53, 62, 63), (55, 54, 63, 64), (48, 56, 57), (49, 48, 57, 58), (50, 49, 58, 59), (51, 50, 59, 60), (15, 23, 31, 39, 47, 55, 64, 7)])
_uv = me_sphere_002.uv_layers.new(name='UVMap')
_uv.uv.foreach_set('vector', [0.75, 0.6875, 0.75, 0.75, 0.625, 0.75, 0.625, 0.6875, 0.75, 0.625, 0.75, 0.6875, 0.625, 0.6875, 0.625, 0.625, 0.75, 0.5625, 0.75, 0.625, 0.625, 0.625, 0.625, 0.5625, 0.75, 0.5, 0.75, 0.5625, 0.625, 0.5625, 0.625, 0.5, 0.75, 0.9375, 0.6875, 1.0, 0.625, 0.9375, 0.75, 0.875, 0.75, 0.9375, 0.625, 0.9375, 0.625, 0.875, 0.75, 0.8125, 0.75, 0.875, 0.625, 0.875, 0.625, 0.8125, 0.75, 0.75, 0.75, 0.8125, 0.625, 0.8125, 0.625, 0.75, 0.625, 0.8125, 0.625, 0.875, 0.5, 0.875, 0.5, 0.8125, 0.625, 0.75, 0.625, 0.8125, 0.5, 0.8125, 0.5, 0.75, 0.625, 0.6875, 0.625, 0.75, 0.5, 0.75, 0.5, 0.6875, 0.625, 0.625, 0.625, 0.6875, 0.5, 0.6875, 0.5, 0.625, 0.625, 0.5625, 0.625, 0.625, 0.5, 0.625, 0.5, 0.5625, 0.625, 0.5, 0.625, 0.5625, 0.5, 0.5625, 0.5, 0.5, 0.625, 0.9375, 0.5625, 1.0, 0.5, 0.9375, 0.625, 0.875, 0.625, 0.9375, 0.5, 0.9375, 0.5, 0.875, 0.5, 0.5625, 0.5, 0.625, 0.375, 0.625, 0.375, 0.5625, 0.5, 0.5, 0.5, 0.5625, 0.375, 0.5625, 0.375, 0.5, 0.5, 0.9375, 0.4375, 1.0, 0.375, 0.9375, 0.5, 0.875, 0.5, 0.9375, 0.375, 0.9375, 0.375, 0.875, 0.5, 0.8125, 0.5, 0.875, 0.375, 0.875, 0.375, 0.8125, 0.5, 0.75, 0.5, 0.8125, 0.375, 0.8125, 0.375, 0.75, 0.5, 0.6875, 0.5, 0.75, 0.375, 0.75, 0.375, 0.6875, 0.5, 0.625, 0.5, 0.6875, 0.375, 0.6875, 0.375, 0.625, 0.375, 0.75, 0.375, 0.8125, 0.25, 0.8125, 0.25, 0.75, 0.375, 0.6875, 0.375, 0.75, 0.25, 0.75, 0.25, 0.6875, 0.375, 0.625, 0.375, 0.6875, 0.25, 0.6875, 0.25, 0.625, 0.375, 0.5625, 0.375, 0.625, 0.25, 0.625, 0.25, 0.5625, 0.375, 0.5, 0.375, 0.5625, 0.25, 0.5625, 0.25, 0.5, 0.375, 0.9375, 0.3125, 1.0, 0.25, 0.9375, 0.375, 0.875, 0.375, 0.9375, 0.25, 0.9375, 0.25, 0.875, 0.375, 0.8125, 0.375, 0.875, 0.25, 0.875, 0.25, 0.8125, 0.25, 0.5, 0.25, 0.5625, 0.125, 0.5625, 0.125, 0.5, 0.25, 0.9375, 0.1875, 1.0, 0.125, 0.9375, 0.25, 0.875, 0.25, 0.9375, 0.125, 0.9375, 0.125, 0.875, 0.25, 0.8125, 0.25, 0.875, 0.125, 0.875, 0.125, 0.8125, 0.25, 0.75, 0.25, 0.8125, 0.125, 0.8125, 0.125, 0.75, 0.25, 0.6875, 0.25, 0.75, 0.125, 0.75, 0.125, 0.6875, 0.25, 0.625, 0.25, 0.6875, 0.125, 0.6875, 0.125, 0.625, 0.25, 0.5625, 0.25, 0.625, 0.125, 0.625, 0.125, 0.5625, 0.125, 0.6875, 0.125, 0.75, 0.0, 0.75, 0.0, 0.6875, 0.125, 0.625, 0.125, 0.6875, 0.0, 0.6875, 0.0, 0.625, 0.125, 0.5625, 0.125, 0.625, 0.0, 0.625, 0.0, 0.5625, 0.125, 0.5, 0.125, 0.5625, 0.0, 0.5625, 0.0, 0.5, 0.125, 0.9375, 0.0625, 1.0, 0.0, 0.9375, 0.125, 0.875, 0.125, 0.9375, 0.0, 0.9375, 0.0, 0.875, 0.125, 0.8125, 0.125, 0.875, 0.0, 0.875, 0.0, 0.8125, 0.125, 0.75, 0.125, 0.8125, 0.0, 0.8125, 0.0, 0.75, 1.0, 0.9375, 0.9375, 1.0, 0.875, 0.9375, 1.0, 0.875, 1.0, 0.9375, 0.875, 0.9375, 0.875, 0.875, 1.0, 0.8125, 1.0, 0.875, 0.875, 0.875, 0.875, 0.8125, 1.0, 0.75, 1.0, 0.8125, 0.875, 0.8125, 0.875, 0.75, 1.0, 0.6875, 1.0, 0.75, 0.875, 0.75, 0.875, 0.6875, 1.0, 0.625, 1.0, 0.6875, 0.875, 0.6875, 0.875, 0.625, 1.0, 0.5625, 1.0, 0.625, 0.875, 0.625, 0.875, 0.5625, 1.0, 0.5, 1.0, 0.5625, 0.875, 0.5625, 0.875, 0.5, 0.875, 0.6875, 0.875, 0.75, 0.75, 0.75, 0.75, 0.6875, 0.875, 0.625, 0.875, 0.6875, 0.75, 0.6875, 0.75, 0.625, 0.875, 0.5625, 0.875, 0.625, 0.75, 0.625, 0.75, 0.5625, 0.875, 0.5, 0.875, 0.5625, 0.75, 0.5625, 0.75, 0.5, 0.875, 0.9375, 0.8125, 1.0, 0.75, 0.9375, 0.875, 0.875, 0.875, 0.9375, 0.75, 0.9375, 0.75, 0.875, 0.875, 0.8125, 0.875, 0.875, 0.75, 0.875, 0.75, 0.8125, 0.875, 0.75, 0.875, 0.8125, 0.75, 0.8125, 0.75, 0.75, 0.5, 0.5, 0.375, 0.5, 0.25, 0.5, 0.125, 0.5, 0.0, 0.5, 0.875, 0.5, 0.75, 0.5, 0.625, 0.5])
me_sphere_002.materials.append(mat_material_002)
me_sphere_002.update()
me_sphere_003 = bpy.data.meshes.new('Sphere.003')
me_sphere_003.from_pydata([(-0.8492, 0.08515, 0.3075), (-0.8221, 0.08133, 0.2806), (-0.7972, 0.07508, 0.2558), (-0.7754, 0.06663, 0.234), (-0.7575, 0.05632, 0.2161), (-0.7442, 0.04453, 0.2027), (-0.736, 0.03172, 0.1943), (-0.7332, 0.01839, 0.1914), (-0.8375, 0.08507, 0.3354), (-0.7993, 0.08118, 0.3353), (-0.7641, 0.07486, 0.3352), (-0.7332, 0.06635, 0.3351), (-0.7079, 0.05599, 0.3349), (-0.6891, 0.04416, 0.3347), (-0.6775, 0.03133, 0.3345), (-0.6736, 0.01799, 0.3343), (-0.8492, 0.08499, 0.3632), (-0.8221, 0.08103, 0.39), (-0.7972, 0.07464, 0.4146), (-0.7754, 0.06607, 0.4361), (-0.7575, 0.05566, 0.4537), (-0.7442, 0.0438, 0.4667), (-0.736, 0.03094, 0.4746), (-0.7332, 0.01759, 0.4771), (-0.8773, 0.08496, 0.3748), (-0.8773, 0.08097, 0.4126), (-0.8773, 0.07455, 0.4475), (-0.8773, 0.06596, 0.4779), (-0.8773, 0.05552, 0.5029), (-0.8773, 0.04365, 0.5214), (-0.8773, 0.03078, 0.5327), (-0.8773, 0.01743, 0.5363), (-0.9054, 0.08499, 0.3632), (-0.9324, 0.08103, 0.39), (-0.9573, 0.07464, 0.4146), (-0.9791, 0.06607, 0.4361), (-0.997, 0.05566, 0.4537), (-1.01, 0.0438, 0.4667), (-1.019, 0.03094, 0.4746), (-1.021, 0.01759, 0.4771), (-0.917, 0.08507, 0.3354), (-0.9552, 0.08118, 0.3353), (-0.9904, 0.07486, 0.3352), (-1.021, 0.06635, 0.3351), (-1.047, 0.05599, 0.3349), (-1.065, 0.04416, 0.3347), (-1.077, 0.03133, 0.3345), (-1.081, 0.01799, 0.3343), (-0.9054, 0.08515, 0.3075), (-0.9324, 0.08133, 0.2806), (-0.9573, 0.07508, 0.2558), (-0.9791, 0.06663, 0.234), (-0.997, 0.05632, 0.2161), (-1.01, 0.04453, 0.2027), (-1.019, 0.03172, 0.1943), (-1.021, 0.01839, 0.1914), (-0.8773, 0.08639, 0.3354), (-0.8773, 0.08518, 0.296), (-0.8773, 0.08139, 0.258), (-0.8773, 0.07517, 0.2229), (-0.8773, 0.06675, 0.1922), (-0.8773, 0.05645, 0.1669), (-0.8773, 0.04468, 0.148), (-0.8773, 0.03188, 0.1363), (-0.8773, 0.01855, 0.1322)], [], [(61, 60, 3, 4), (62, 61, 4, 5), (63, 62, 5, 6), (64, 63, 6, 7), (57, 56, 0), (58, 57, 0, 1), (59, 58, 1, 2), (60, 59, 2, 3), (2, 1, 9, 10), (3, 2, 10, 11), (4, 3, 11, 12), (5, 4, 12, 13), (6, 5, 13, 14), (7, 6, 14, 15), (0, 56, 8), (1, 0, 8, 9), (14, 13, 21, 22), (15, 14, 22, 23), (8, 56, 16), (9, 8, 16, 17), (10, 9, 17, 18), (11, 10, 18, 19), (12, 11, 19, 20), (13, 12, 20, 21), (19, 18, 26, 27), (20, 19, 27, 28), (21, 20, 28, 29), (22, 21, 29, 30), (23, 22, 30, 31), (16, 56, 24), (17, 16, 24, 25), (18, 17, 25, 26), (31, 30, 38, 39), (24, 56, 32), (25, 24, 32, 33), (26, 25, 33, 34), (27, 26, 34, 35), (28, 27, 35, 36), (29, 28, 36, 37), (30, 29, 37, 38), (36, 35, 43, 44), (37, 36, 44, 45), (38, 37, 45, 46), (39, 38, 46, 47), (32, 56, 40), (33, 32, 40, 41), (34, 33, 41, 42), (35, 34, 42, 43), (40, 56, 48), (41, 40, 48, 49), (42, 41, 49, 50), (43, 42, 50, 51), (44, 43, 51, 52), (45, 44, 52, 53), (46, 45, 53, 54), (47, 46, 54, 55), (52, 51, 60, 61), (53, 52, 61, 62), (54, 53, 62, 63), (55, 54, 63, 64), (48, 56, 57), (49, 48, 57, 58), (50, 49, 58, 59), (51, 50, 59, 60), (15, 23, 31, 39, 47, 55, 64, 7)])
_uv = me_sphere_003.uv_layers.new(name='UVMap')
_uv.uv.foreach_set('vector', [0.75, 0.6875, 0.75, 0.75, 0.625, 0.75, 0.625, 0.6875, 0.75, 0.625, 0.75, 0.6875, 0.625, 0.6875, 0.625, 0.625, 0.75, 0.5625, 0.75, 0.625, 0.625, 0.625, 0.625, 0.5625, 0.75, 0.5, 0.75, 0.5625, 0.625, 0.5625, 0.625, 0.5, 0.75, 0.9375, 0.6875, 1.0, 0.625, 0.9375, 0.75, 0.875, 0.75, 0.9375, 0.625, 0.9375, 0.625, 0.875, 0.75, 0.8125, 0.75, 0.875, 0.625, 0.875, 0.625, 0.8125, 0.75, 0.75, 0.75, 0.8125, 0.625, 0.8125, 0.625, 0.75, 0.625, 0.8125, 0.625, 0.875, 0.5, 0.875, 0.5, 0.8125, 0.625, 0.75, 0.625, 0.8125, 0.5, 0.8125, 0.5, 0.75, 0.625, 0.6875, 0.625, 0.75, 0.5, 0.75, 0.5, 0.6875, 0.625, 0.625, 0.625, 0.6875, 0.5, 0.6875, 0.5, 0.625, 0.625, 0.5625, 0.625, 0.625, 0.5, 0.625, 0.5, 0.5625, 0.625, 0.5, 0.625, 0.5625, 0.5, 0.5625, 0.5, 0.5, 0.625, 0.9375, 0.5625, 1.0, 0.5, 0.9375, 0.625, 0.875, 0.625, 0.9375, 0.5, 0.9375, 0.5, 0.875, 0.5, 0.5625, 0.5, 0.625, 0.375, 0.625, 0.375, 0.5625, 0.5, 0.5, 0.5, 0.5625, 0.375, 0.5625, 0.375, 0.5, 0.5, 0.9375, 0.4375, 1.0, 0.375, 0.9375, 0.5, 0.875, 0.5, 0.9375, 0.375, 0.9375, 0.375, 0.875, 0.5, 0.8125, 0.5, 0.875, 0.375, 0.875, 0.375, 0.8125, 0.5, 0.75, 0.5, 0.8125, 0.375, 0.8125, 0.375, 0.75, 0.5, 0.6875, 0.5, 0.75, 0.375, 0.75, 0.375, 0.6875, 0.5, 0.625, 0.5, 0.6875, 0.375, 0.6875, 0.375, 0.625, 0.375, 0.75, 0.375, 0.8125, 0.25, 0.8125, 0.25, 0.75, 0.375, 0.6875, 0.375, 0.75, 0.25, 0.75, 0.25, 0.6875, 0.375, 0.625, 0.375, 0.6875, 0.25, 0.6875, 0.25, 0.625, 0.375, 0.5625, 0.375, 0.625, 0.25, 0.625, 0.25, 0.5625, 0.375, 0.5, 0.375, 0.5625, 0.25, 0.5625, 0.25, 0.5, 0.375, 0.9375, 0.3125, 1.0, 0.25, 0.9375, 0.375, 0.875, 0.375, 0.9375, 0.25, 0.9375, 0.25, 0.875, 0.375, 0.8125, 0.375, 0.875, 0.25, 0.875, 0.25, 0.8125, 0.25, 0.5, 0.25, 0.5625, 0.125, 0.5625, 0.125, 0.5, 0.25, 0.9375, 0.1875, 1.0, 0.125, 0.9375, 0.25, 0.875, 0.25, 0.9375, 0.125, 0.9375, 0.125, 0.875, 0.25, 0.8125, 0.25, 0.875, 0.125, 0.875, 0.125, 0.8125, 0.25, 0.75, 0.25, 0.8125, 0.125, 0.8125, 0.125, 0.75, 0.25, 0.6875, 0.25, 0.75, 0.125, 0.75, 0.125, 0.6875, 0.25, 0.625, 0.25, 0.6875, 0.125, 0.6875, 0.125, 0.625, 0.25, 0.5625, 0.25, 0.625, 0.125, 0.625, 0.125, 0.5625, 0.125, 0.6875, 0.125, 0.75, 0.0, 0.75, 0.0, 0.6875, 0.125, 0.625, 0.125, 0.6875, 0.0, 0.6875, 0.0, 0.625, 0.125, 0.5625, 0.125, 0.625, 0.0, 0.625, 0.0, 0.5625, 0.125, 0.5, 0.125, 0.5625, 0.0, 0.5625, 0.0, 0.5, 0.125, 0.9375, 0.0625, 1.0, 0.0, 0.9375, 0.125, 0.875, 0.125, 0.9375, 0.0, 0.9375, 0.0, 0.875, 0.125, 0.8125, 0.125, 0.875, 0.0, 0.875, 0.0, 0.8125, 0.125, 0.75, 0.125, 0.8125, 0.0, 0.8125, 0.0, 0.75, 1.0, 0.9375, 0.9375, 1.0, 0.875, 0.9375, 1.0, 0.875, 1.0, 0.9375, 0.875, 0.9375, 0.875, 0.875, 1.0, 0.8125, 1.0, 0.875, 0.875, 0.875, 0.875, 0.8125, 1.0, 0.75, 1.0, 0.8125, 0.875, 0.8125, 0.875, 0.75, 1.0, 0.6875, 1.0, 0.75, 0.875, 0.75, 0.875, 0.6875, 1.0, 0.625, 1.0, 0.6875, 0.875, 0.6875, 0.875, 0.625, 1.0, 0.5625, 1.0, 0.625, 0.875, 0.625, 0.875, 0.5625, 1.0, 0.5, 1.0, 0.5625, 0.875, 0.5625, 0.875, 0.5, 0.875, 0.6875, 0.875, 0.75, 0.75, 0.75, 0.75, 0.6875, 0.875, 0.625, 0.875, 0.6875, 0.75, 0.6875, 0.75, 0.625, 0.875, 0.5625, 0.875, 0.625, 0.75, 0.625, 0.75, 0.5625, 0.875, 0.5, 0.875, 0.5625, 0.75, 0.5625, 0.75, 0.5, 0.875, 0.9375, 0.8125, 1.0, 0.75, 0.9375, 0.875, 0.875, 0.875, 0.9375, 0.75, 0.9375, 0.75, 0.875, 0.875, 0.8125, 0.875, 0.875, 0.75, 0.875, 0.75, 0.8125, 0.875, 0.75, 0.875, 0.8125, 0.75, 0.8125, 0.75, 0.75, 0.5, 0.5, 0.375, 0.5, 0.25, 0.5, 0.125, 0.5, 0.0, 0.5, 0.875, 0.5, 0.75, 0.5, 0.625, 0.5])
me_sphere_003.materials.append(mat_material_003)
me_sphere_003.update()
me_sphere_004 = bpy.data.meshes.new('Sphere.004')
me_sphere_004.from_pydata([(-1.36, 0.08515, 0.2042), (-1.333, 0.08133, 0.1773), (-1.309, 0.07508, 0.1525), (-1.287, 0.06663, 0.1307), (-1.269, 0.05632, 0.1128), (-1.255, 0.04453, 0.09936), (-1.247, 0.03172, 0.09102), (-1.245, 0.01839, 0.08805), (-1.349, 0.08507, 0.232), (-1.311, 0.08118, 0.232), (-1.275, 0.07486, 0.2319), (-1.245, 0.06635, 0.2317), (-1.219, 0.05599, 0.2316), (-1.2, 0.04416, 0.2314), (-1.189, 0.03133, 0.2312), (-1.185, 0.01799, 0.2309), (-1.36, 0.08499, 0.2599), (-1.333, 0.08103, 0.2867), (-1.309, 0.07464, 0.3113), (-1.287, 0.06607, 0.3328), (-1.269, 0.05566, 0.3504), (-1.255, 0.0438, 0.3634), (-1.247, 0.03094, 0.3713), (-1.245, 0.01759, 0.3738), (-1.389, 0.08496, 0.2715), (-1.389, 0.08097, 0.3093), (-1.389, 0.07455, 0.3441), (-1.389, 0.06596, 0.3746), (-1.389, 0.05552, 0.3996), (-1.389, 0.04365, 0.418), (-1.389, 0.03078, 0.4293), (-1.389, 0.01743, 0.433), (-1.417, 0.08499, 0.2599), (-1.444, 0.08103, 0.2867), (-1.469, 0.07464, 0.3113), (-1.49, 0.06607, 0.3328), (-1.508, 0.05566, 0.3504), (-1.522, 0.0438, 0.3634), (-1.53, 0.03094, 0.3713), (-1.533, 0.01759, 0.3738), (-1.428, 0.08507, 0.232), (-1.467, 0.08118, 0.232), (-1.502, 0.07486, 0.2319), (-1.533, 0.06635, 0.2317), (-1.558, 0.05599, 0.2316), (-1.577, 0.04416, 0.2314), (-1.588, 0.03133, 0.2312), (-1.592, 0.01799, 0.2309), (-1.417, 0.08515, 0.2042), (-1.444, 0.08133, 0.1773), (-1.469, 0.07508, 0.1525), (-1.49, 0.06663, 0.1307), (-1.508, 0.05632, 0.1128), (-1.522, 0.04453, 0.09936), (-1.53, 0.03172, 0.09102), (-1.533, 0.01839, 0.08805), (-1.389, 0.08639, 0.2321), (-1.389, 0.08518, 0.1926), (-1.389, 0.08139, 0.1547), (-1.389, 0.07517, 0.1196), (-1.389, 0.06675, 0.08885), (-1.389, 0.05645, 0.06355), (-1.389, 0.04468, 0.04468), (-1.389, 0.03188, 0.03297), (-1.389, 0.01855, 0.02887)], [], [(61, 60, 3, 4), (62, 61, 4, 5), (63, 62, 5, 6), (64, 63, 6, 7), (57, 56, 0), (58, 57, 0, 1), (59, 58, 1, 2), (60, 59, 2, 3), (2, 1, 9, 10), (3, 2, 10, 11), (4, 3, 11, 12), (5, 4, 12, 13), (6, 5, 13, 14), (7, 6, 14, 15), (0, 56, 8), (1, 0, 8, 9), (14, 13, 21, 22), (15, 14, 22, 23), (8, 56, 16), (9, 8, 16, 17), (10, 9, 17, 18), (11, 10, 18, 19), (12, 11, 19, 20), (13, 12, 20, 21), (19, 18, 26, 27), (20, 19, 27, 28), (21, 20, 28, 29), (22, 21, 29, 30), (23, 22, 30, 31), (16, 56, 24), (17, 16, 24, 25), (18, 17, 25, 26), (31, 30, 38, 39), (24, 56, 32), (25, 24, 32, 33), (26, 25, 33, 34), (27, 26, 34, 35), (28, 27, 35, 36), (29, 28, 36, 37), (30, 29, 37, 38), (36, 35, 43, 44), (37, 36, 44, 45), (38, 37, 45, 46), (39, 38, 46, 47), (32, 56, 40), (33, 32, 40, 41), (34, 33, 41, 42), (35, 34, 42, 43), (40, 56, 48), (41, 40, 48, 49), (42, 41, 49, 50), (43, 42, 50, 51), (44, 43, 51, 52), (45, 44, 52, 53), (46, 45, 53, 54), (47, 46, 54, 55), (52, 51, 60, 61), (53, 52, 61, 62), (54, 53, 62, 63), (55, 54, 63, 64), (48, 56, 57), (49, 48, 57, 58), (50, 49, 58, 59), (51, 50, 59, 60), (15, 23, 31, 39, 47, 55, 64, 7)])
_uv = me_sphere_004.uv_layers.new(name='UVMap')
_uv.uv.foreach_set('vector', [0.75, 0.6875, 0.75, 0.75, 0.625, 0.75, 0.625, 0.6875, 0.75, 0.625, 0.75, 0.6875, 0.625, 0.6875, 0.625, 0.625, 0.75, 0.5625, 0.75, 0.625, 0.625, 0.625, 0.625, 0.5625, 0.75, 0.5, 0.75, 0.5625, 0.625, 0.5625, 0.625, 0.5, 0.75, 0.9375, 0.6875, 1.0, 0.625, 0.9375, 0.75, 0.875, 0.75, 0.9375, 0.625, 0.9375, 0.625, 0.875, 0.75, 0.8125, 0.75, 0.875, 0.625, 0.875, 0.625, 0.8125, 0.75, 0.75, 0.75, 0.8125, 0.625, 0.8125, 0.625, 0.75, 0.625, 0.8125, 0.625, 0.875, 0.5, 0.875, 0.5, 0.8125, 0.625, 0.75, 0.625, 0.8125, 0.5, 0.8125, 0.5, 0.75, 0.625, 0.6875, 0.625, 0.75, 0.5, 0.75, 0.5, 0.6875, 0.625, 0.625, 0.625, 0.6875, 0.5, 0.6875, 0.5, 0.625, 0.625, 0.5625, 0.625, 0.625, 0.5, 0.625, 0.5, 0.5625, 0.625, 0.5, 0.625, 0.5625, 0.5, 0.5625, 0.5, 0.5, 0.625, 0.9375, 0.5625, 1.0, 0.5, 0.9375, 0.625, 0.875, 0.625, 0.9375, 0.5, 0.9375, 0.5, 0.875, 0.5, 0.5625, 0.5, 0.625, 0.375, 0.625, 0.375, 0.5625, 0.5, 0.5, 0.5, 0.5625, 0.375, 0.5625, 0.375, 0.5, 0.5, 0.9375, 0.4375, 1.0, 0.375, 0.9375, 0.5, 0.875, 0.5, 0.9375, 0.375, 0.9375, 0.375, 0.875, 0.5, 0.8125, 0.5, 0.875, 0.375, 0.875, 0.375, 0.8125, 0.5, 0.75, 0.5, 0.8125, 0.375, 0.8125, 0.375, 0.75, 0.5, 0.6875, 0.5, 0.75, 0.375, 0.75, 0.375, 0.6875, 0.5, 0.625, 0.5, 0.6875, 0.375, 0.6875, 0.375, 0.625, 0.375, 0.75, 0.375, 0.8125, 0.25, 0.8125, 0.25, 0.75, 0.375, 0.6875, 0.375, 0.75, 0.25, 0.75, 0.25, 0.6875, 0.375, 0.625, 0.375, 0.6875, 0.25, 0.6875, 0.25, 0.625, 0.375, 0.5625, 0.375, 0.625, 0.25, 0.625, 0.25, 0.5625, 0.375, 0.5, 0.375, 0.5625, 0.25, 0.5625, 0.25, 0.5, 0.375, 0.9375, 0.3125, 1.0, 0.25, 0.9375, 0.375, 0.875, 0.375, 0.9375, 0.25, 0.9375, 0.25, 0.875, 0.375, 0.8125, 0.375, 0.875, 0.25, 0.875, 0.25, 0.8125, 0.25, 0.5, 0.25, 0.5625, 0.125, 0.5625, 0.125, 0.5, 0.25, 0.9375, 0.1875, 1.0, 0.125, 0.9375, 0.25, 0.875, 0.25, 0.9375, 0.125, 0.9375, 0.125, 0.875, 0.25, 0.8125, 0.25, 0.875, 0.125, 0.875, 0.125, 0.8125, 0.25, 0.75, 0.25, 0.8125, 0.125, 0.8125, 0.125, 0.75, 0.25, 0.6875, 0.25, 0.75, 0.125, 0.75, 0.125, 0.6875, 0.25, 0.625, 0.25, 0.6875, 0.125, 0.6875, 0.125, 0.625, 0.25, 0.5625, 0.25, 0.625, 0.125, 0.625, 0.125, 0.5625, 0.125, 0.6875, 0.125, 0.75, 0.0, 0.75, 0.0, 0.6875, 0.125, 0.625, 0.125, 0.6875, 0.0, 0.6875, 0.0, 0.625, 0.125, 0.5625, 0.125, 0.625, 0.0, 0.625, 0.0, 0.5625, 0.125, 0.5, 0.125, 0.5625, 0.0, 0.5625, 0.0, 0.5, 0.125, 0.9375, 0.0625, 1.0, 0.0, 0.9375, 0.125, 0.875, 0.125, 0.9375, 0.0, 0.9375, 0.0, 0.875, 0.125, 0.8125, 0.125, 0.875, 0.0, 0.875, 0.0, 0.8125, 0.125, 0.75, 0.125, 0.8125, 0.0, 0.8125, 0.0, 0.75, 1.0, 0.9375, 0.9375, 1.0, 0.875, 0.9375, 1.0, 0.875, 1.0, 0.9375, 0.875, 0.9375, 0.875, 0.875, 1.0, 0.8125, 1.0, 0.875, 0.875, 0.875, 0.875, 0.8125, 1.0, 0.75, 1.0, 0.8125, 0.875, 0.8125, 0.875, 0.75, 1.0, 0.6875, 1.0, 0.75, 0.875, 0.75, 0.875, 0.6875, 1.0, 0.625, 1.0, 0.6875, 0.875, 0.6875, 0.875, 0.625, 1.0, 0.5625, 1.0, 0.625, 0.875, 0.625, 0.875, 0.5625, 1.0, 0.5, 1.0, 0.5625, 0.875, 0.5625, 0.875, 0.5, 0.875, 0.6875, 0.875, 0.75, 0.75, 0.75, 0.75, 0.6875, 0.875, 0.625, 0.875, 0.6875, 0.75, 0.6875, 0.75, 0.625, 0.875, 0.5625, 0.875, 0.625, 0.75, 0.625, 0.75, 0.5625, 0.875, 0.5, 0.875, 0.5625, 0.75, 0.5625, 0.75, 0.5, 0.875, 0.9375, 0.8125, 1.0, 0.75, 0.9375, 0.875, 0.875, 0.875, 0.9375, 0.75, 0.9375, 0.75, 0.875, 0.875, 0.8125, 0.875, 0.875, 0.75, 0.875, 0.75, 0.8125, 0.875, 0.75, 0.875, 0.8125, 0.75, 0.8125, 0.75, 0.75, 0.5, 0.5, 0.375, 0.5, 0.25, 0.5, 0.125, 0.5, 0.0, 0.5, 0.875, 0.5, 0.75, 0.5, 0.625, 0.5])
me_sphere_004.materials.append(mat_material_004)
me_sphere_004.update()
me_sphere_005 = bpy.data.meshes.new('Sphere.005')
me_sphere_005.from_pydata([(-1.655, 0.08515, -0.6709), (-1.628, 0.08133, -0.6977), (-1.603, 0.07508, -0.7225), (-1.581, 0.06663, -0.7443), (-1.563, 0.05632, -0.7623), (-1.55, 0.04453, -0.7757), (-1.542, 0.03172, -0.784), (-1.539, 0.01839, -0.787), (-1.643, 0.08507, -0.643), (-1.605, 0.08118, -0.6431), (-1.57, 0.07486, -0.6432), (-1.539, 0.06635, -0.6433), (-1.514, 0.05599, -0.6435), (-1.495, 0.04416, -0.6437), (-1.483, 0.03133, -0.6439), (-1.479, 0.01799, -0.6441), (-1.655, 0.08499, -0.6151), (-1.628, 0.08103, -0.5884), (-1.603, 0.07464, -0.5638), (-1.581, 0.06607, -0.5423), (-1.563, 0.05566, -0.5247), (-1.55, 0.0438, -0.5117), (-1.542, 0.03094, -0.5038), (-1.539, 0.01759, -0.5012), (-1.683, 0.08496, -0.6036), (-1.683, 0.08097, -0.5657), (-1.683, 0.07455, -0.5309), (-1.683, 0.06596, -0.5004), (-1.683, 0.05552, -0.4755), (-1.683, 0.04364, -0.457), (-1.683, 0.03078, -0.4457), (-1.683, 0.01743, -0.442), (-1.711, 0.08499, -0.6151), (-1.738, 0.08103, -0.5884), (-1.763, 0.07464, -0.5638), (-1.785, 0.06607, -0.5423), (-1.803, 0.05566, -0.5247), (-1.816, 0.0438, -0.5117), (-1.824, 0.03094, -0.5038), (-1.827, 0.01759, -0.5012), (-1.723, 0.08507, -0.643), (-1.761, 0.08118, -0.6431), (-1.796, 0.07486, -0.6432), (-1.827, 0.06635, -0.6433), (-1.853, 0.05599, -0.6435), (-1.871, 0.04416, -0.6437), (-1.883, 0.03133, -0.6439), (-1.887, 0.01799, -0.6441), (-1.711, 0.08515, -0.6709), (-1.738, 0.08133, -0.6977), (-1.763, 0.07508, -0.7225), (-1.785, 0.06663, -0.7443), (-1.803, 0.05632, -0.7623), (-1.816, 0.04453, -0.7757), (-1.824, 0.03172, -0.784), (-1.827, 0.01839, -0.787), (-1.683, 0.08639, -0.643), (-1.683, 0.08518, -0.6824), (-1.683, 0.08139, -0.7204), (-1.683, 0.07517, -0.7554), (-1.683, 0.06675, -0.7862), (-1.683, 0.05645, -0.8115), (-1.683, 0.04468, -0.8304), (-1.683, 0.03188, -0.8421), (-1.683, 0.01855, -0.8462)], [], [(61, 60, 3, 4), (62, 61, 4, 5), (63, 62, 5, 6), (64, 63, 6, 7), (57, 56, 0), (58, 57, 0, 1), (59, 58, 1, 2), (60, 59, 2, 3), (2, 1, 9, 10), (3, 2, 10, 11), (4, 3, 11, 12), (5, 4, 12, 13), (6, 5, 13, 14), (7, 6, 14, 15), (0, 56, 8), (1, 0, 8, 9), (14, 13, 21, 22), (15, 14, 22, 23), (8, 56, 16), (9, 8, 16, 17), (10, 9, 17, 18), (11, 10, 18, 19), (12, 11, 19, 20), (13, 12, 20, 21), (19, 18, 26, 27), (20, 19, 27, 28), (21, 20, 28, 29), (22, 21, 29, 30), (23, 22, 30, 31), (16, 56, 24), (17, 16, 24, 25), (18, 17, 25, 26), (31, 30, 38, 39), (24, 56, 32), (25, 24, 32, 33), (26, 25, 33, 34), (27, 26, 34, 35), (28, 27, 35, 36), (29, 28, 36, 37), (30, 29, 37, 38), (36, 35, 43, 44), (37, 36, 44, 45), (38, 37, 45, 46), (39, 38, 46, 47), (32, 56, 40), (33, 32, 40, 41), (34, 33, 41, 42), (35, 34, 42, 43), (40, 56, 48), (41, 40, 48, 49), (42, 41, 49, 50), (43, 42, 50, 51), (44, 43, 51, 52), (45, 44, 52, 53), (46, 45, 53, 54), (47, 46, 54, 55), (52, 51, 60, 61), (53, 52, 61, 62), (54, 53, 62, 63), (55, 54, 63, 64), (48, 56, 57), (49, 48, 57, 58), (50, 49, 58, 59), (51, 50, 59, 60), (15, 23, 31, 39, 47, 55, 64, 7)])
_uv = me_sphere_005.uv_layers.new(name='UVMap')
_uv.uv.foreach_set('vector', [0.75, 0.6875, 0.75, 0.75, 0.625, 0.75, 0.625, 0.6875, 0.75, 0.625, 0.75, 0.6875, 0.625, 0.6875, 0.625, 0.625, 0.75, 0.5625, 0.75, 0.625, 0.625, 0.625, 0.625, 0.5625, 0.75, 0.5, 0.75, 0.5625, 0.625, 0.5625, 0.625, 0.5, 0.75, 0.9375, 0.6875, 1.0, 0.625, 0.9375, 0.75, 0.875, 0.75, 0.9375, 0.625, 0.9375, 0.625, 0.875, 0.75, 0.8125, 0.75, 0.875, 0.625, 0.875, 0.625, 0.8125, 0.75, 0.75, 0.75, 0.8125, 0.625, 0.8125, 0.625, 0.75, 0.625, 0.8125, 0.625, 0.875, 0.5, 0.875, 0.5, 0.8125, 0.625, 0.75, 0.625, 0.8125, 0.5, 0.8125, 0.5, 0.75, 0.625, 0.6875, 0.625, 0.75, 0.5, 0.75, 0.5, 0.6875, 0.625, 0.625, 0.625, 0.6875, 0.5, 0.6875, 0.5, 0.625, 0.625, 0.5625, 0.625, 0.625, 0.5, 0.625, 0.5, 0.5625, 0.625, 0.5, 0.625, 0.5625, 0.5, 0.5625, 0.5, 0.5, 0.625, 0.9375, 0.5625, 1.0, 0.5, 0.9375, 0.625, 0.875, 0.625, 0.9375, 0.5, 0.9375, 0.5, 0.875, 0.5, 0.5625, 0.5, 0.625, 0.375, 0.625, 0.375, 0.5625, 0.5, 0.5, 0.5, 0.5625, 0.375, 0.5625, 0.375, 0.5, 0.5, 0.9375, 0.4375, 1.0, 0.375, 0.9375, 0.5, 0.875, 0.5, 0.9375, 0.375, 0.9375, 0.375, 0.875, 0.5, 0.8125, 0.5, 0.875, 0.375, 0.875, 0.375, 0.8125, 0.5, 0.75, 0.5, 0.8125, 0.375, 0.8125, 0.375, 0.75, 0.5, 0.6875, 0.5, 0.75, 0.375, 0.75, 0.375, 0.6875, 0.5, 0.625, 0.5, 0.6875, 0.375, 0.6875, 0.375, 0.625, 0.375, 0.75, 0.375, 0.8125, 0.25, 0.8125, 0.25, 0.75, 0.375, 0.6875, 0.375, 0.75, 0.25, 0.75, 0.25, 0.6875, 0.375, 0.625, 0.375, 0.6875, 0.25, 0.6875, 0.25, 0.625, 0.375, 0.5625, 0.375, 0.625, 0.25, 0.625, 0.25, 0.5625, 0.375, 0.5, 0.375, 0.5625, 0.25, 0.5625, 0.25, 0.5, 0.375, 0.9375, 0.3125, 1.0, 0.25, 0.9375, 0.375, 0.875, 0.375, 0.9375, 0.25, 0.9375, 0.25, 0.875, 0.375, 0.8125, 0.375, 0.875, 0.25, 0.875, 0.25, 0.8125, 0.25, 0.5, 0.25, 0.5625, 0.125, 0.5625, 0.125, 0.5, 0.25, 0.9375, 0.1875, 1.0, 0.125, 0.9375, 0.25, 0.875, 0.25, 0.9375, 0.125, 0.9375, 0.125, 0.875, 0.25, 0.8125, 0.25, 0.875, 0.125, 0.875, 0.125, 0.8125, 0.25, 0.75, 0.25, 0.8125, 0.125, 0.8125, 0.125, 0.75, 0.25, 0.6875, 0.25, 0.75, 0.125, 0.75, 0.125, 0.6875, 0.25, 0.625, 0.25, 0.6875, 0.125, 0.6875, 0.125, 0.625, 0.25, 0.5625, 0.25, 0.625, 0.125, 0.625, 0.125, 0.5625, 0.125, 0.6875, 0.125, 0.75, 0.0, 0.75, 0.0, 0.6875, 0.125, 0.625, 0.125, 0.6875, 0.0, 0.6875, 0.0, 0.625, 0.125, 0.5625, 0.125, 0.625, 0.0, 0.625, 0.0, 0.5625, 0.125, 0.5, 0.125, 0.5625, 0.0, 0.5625, 0.0, 0.5, 0.125, 0.9375, 0.0625, 1.0, 0.0, 0.9375, 0.125, 0.875, 0.125, 0.9375, 0.0, 0.9375, 0.0, 0.875, 0.125, 0.8125, 0.125, 0.875, 0.0, 0.875, 0.0, 0.8125, 0.125, 0.75, 0.125, 0.8125, 0.0, 0.8125, 0.0, 0.75, 1.0, 0.9375, 0.9375, 1.0, 0.875, 0.9375, 1.0, 0.875, 1.0, 0.9375, 0.875, 0.9375, 0.875, 0.875, 1.0, 0.8125, 1.0, 0.875, 0.875, 0.875, 0.875, 0.8125, 1.0, 0.75, 1.0, 0.8125, 0.875, 0.8125, 0.875, 0.75, 1.0, 0.6875, 1.0, 0.75, 0.875, 0.75, 0.875, 0.6875, 1.0, 0.625, 1.0, 0.6875, 0.875, 0.6875, 0.875, 0.625, 1.0, 0.5625, 1.0, 0.625, 0.875, 0.625, 0.875, 0.5625, 1.0, 0.5, 1.0, 0.5625, 0.875, 0.5625, 0.875, 0.5, 0.875, 0.6875, 0.875, 0.75, 0.75, 0.75, 0.75, 0.6875, 0.875, 0.625, 0.875, 0.6875, 0.75, 0.6875, 0.75, 0.625, 0.875, 0.5625, 0.875, 0.625, 0.75, 0.625, 0.75, 0.5625, 0.875, 0.5, 0.875, 0.5625, 0.75, 0.5625, 0.75, 0.5, 0.875, 0.9375, 0.8125, 1.0, 0.75, 0.9375, 0.875, 0.875, 0.875, 0.9375, 0.75, 0.9375, 0.75, 0.875, 0.875, 0.8125, 0.875, 0.875, 0.75, 0.875, 0.75, 0.8125, 0.875, 0.75, 0.875, 0.8125, 0.75, 0.8125, 0.75, 0.75, 0.5, 0.5, 0.375, 0.5, 0.25, 0.5, 0.125, 0.5, 0.0, 0.5, 0.875, 0.5, 0.75, 0.5, 0.625, 0.5])
me_sphere_005.materials.append(mat_material_006)
me_sphere_005.update()
me_cylinder_002 = bpy.data.meshes.new('Cylinder.002')
me_cylinder_002.from_pydata([(-3.4e-08, 1.037, -0.9924), (7.42e-09, -1.988e-11, 0.9984), (0.7336, 0.7336, -0.9924), (1.037, 2.558e-11, -0.9924), (0.7336, -0.7336, -0.9924), (-3.4e-08, -1.037, -0.9924), (-0.7336, -0.7336, -0.9924), (-1.037, 2.558e-11, -0.9924), (-0.7336, 0.7336, -0.9924), (3.515e-10, 1.079, -0.7742), (-9.678e-10, 1.109, -0.5488), (-2.845e-10, 1.177, -0.3277), (1.351e-10, 1.112, -0.1111), (-8.208e-08, 1.045, 0.1077), (-3.929e-08, 0.9678, 0.3278), (-1.178e-10, 0.8922, 0.5499), (-6.315e-11, 0.6619, 0.7737), (0.4681, 0.4681, 0.7737), (0.6309, 0.6309, 0.5499), (0.6843, 0.6843, 0.3278), (0.7391, 0.7391, 0.1077), (0.7861, 0.7861, -0.1111), (0.8326, 0.8326, -0.3277), (0.7843, 0.7843, -0.5488), (0.7632, 0.7632, -0.7742), (0.6619, -6.336e-11, 0.7737), (0.8922, -1.182e-10, 0.5499), (0.9678, -1.794e-10, 0.3278), (1.045, -2.32e-10, 0.1077), (1.112, -2.302e-10, -0.1111), (1.177, -2.158e-10, -0.3277), (1.109, -1.133e-10, -0.5488), (1.079, 9.669e-10, -0.7742), (0.4681, -0.4681, 0.7737), (0.6309, -0.6309, 0.5499), (0.6843, -0.6843, 0.3278), (0.7391, -0.7391, 0.1077), (0.7861, -0.7861, -0.1111), (0.8326, -0.8326, -0.3277), (0.7843, -0.7843, -0.5488), (0.7632, -0.7632, -0.7742), (-6.315e-11, -0.6619, 0.7737), (-1.178e-10, -0.8922, 0.5499), (-3.929e-08, -0.9678, 0.3278), (-8.208e-08, -1.045, 0.1077), (1.351e-10, -1.112, -0.1111), (-2.845e-10, -1.177, -0.3277), (-9.678e-10, -1.109, -0.5488), (3.515e-10, -1.079, -0.7742), (-0.4681, -0.4681, 0.7737), (-0.6309, -0.6309, 0.5499), (-0.6843, -0.6843, 0.3278), (-0.7391, -0.7391, 0.1077), (-0.7861, -0.7861, -0.1111), (-0.8326, -0.8326, -0.3277), (-0.7843, -0.7843, -0.5488), (-0.7632, -0.7632, -0.7742), (-0.6619, -6.336e-11, 0.7737), (-0.8922, -1.182e-10, 0.5499), (-0.9678, -1.794e-10, 0.3278), (-1.045, -2.32e-10, 0.1077), (-1.112, -2.302e-10, -0.1111), (-1.177, -2.158e-10, -0.3277), (-1.109, -1.133e-10, -0.5488), (-1.079, 9.669e-10, -0.7742), (-0.4681, 0.4681, 0.7737), (-0.6309, 0.6309, 0.5499), (-0.6843, 0.6843, 0.3278), (-0.7391, 0.7391, 0.1077), (-0.7861, 0.7861, -0.1111), (-0.8326, 0.8326, -0.3277), (-0.7843, 0.7843, -0.5488), (-0.7632, 0.7632, -0.7742)], [], [(16, 1, 17), (17, 1, 25), (25, 1, 33), (33, 1, 41), (41, 1, 49), (49, 1, 57), (57, 1, 65), (65, 1, 16), (8, 72, 9, 0), (72, 71, 10, 9), (71, 70, 11, 10), (70, 69, 12, 11), (69, 68, 13, 12), (68, 67, 14, 13), (67, 66, 15, 14), (66, 65, 16, 15), (7, 64, 72, 8), (64, 63, 71, 72), (63, 62, 70, 71), (62, 61, 69, 70), (61, 60, 68, 69), (60, 59, 67, 68), (59, 58, 66, 67), (58, 57, 65, 66), (6, 56, 64, 7), (56, 55, 63, 64), (55, 54, 62, 63), (54, 53, 61, 62), (53, 52, 60, 61), (52, 51, 59, 60), (51, 50, 58, 59), (50, 49, 57, 58), (5, 48, 56, 6), (48, 47, 55, 56), (47, 46, 54, 55), (46, 45, 53, 54), (45, 44, 52, 53), (44, 43, 51, 52), (43, 42, 50, 51), (42, 41, 49, 50), (4, 40, 48, 5), (40, 39, 47, 48), (39, 38, 46, 47), (38, 37, 45, 46), (37, 36, 44, 45), (36, 35, 43, 44), (35, 34, 42, 43), (34, 33, 41, 42), (3, 32, 40, 4), (32, 31, 39, 40), (31, 30, 38, 39), (30, 29, 37, 38), (29, 28, 36, 37), (28, 27, 35, 36), (27, 26, 34, 35), (26, 25, 33, 34), (2, 24, 32, 3), (24, 23, 31, 32), (23, 22, 30, 31), (22, 21, 29, 30), (21, 20, 28, 29), (20, 19, 27, 28), (19, 18, 26, 27), (18, 17, 25, 26), (0, 9, 24, 2), (9, 10, 23, 24), (10, 11, 22, 23), (11, 12, 21, 22), (12, 13, 20, 21), (13, 14, 19, 20), (14, 15, 18, 19), (15, 16, 17, 18)])
me_cylinder_002.polygons.foreach_set('material_index', [0, 0, 0, 0, 0, 0, 0, 0, 0, 0, 0, 0, 0, 0, 0, 1, 0, 0, 0, 0, 0, 0, 0, 1, 0, 0, 0, 0, 0, 0, 0, 1, 0, 0, 0, 0, 0, 0, 0, 1, 0, 0, 0, 0, 0, 0, 0, 1, 0, 0, 0, 0, 0, 0, 0, 1, 0, 0, 0, 0, 0, 0, 0, 1, 0, 0, 0, 0, 0, 0, 0, 1])
_uv = me_cylinder_002.uv_layers.new(name='UVMap')
_uv.uv.foreach_set('vector', [1.0, 0.9444, 0.875, 1.0, 0.875, 0.9444, 0.875, 0.9444, 0.75, 1.0, 0.75, 0.9444, 0.75, 0.9444, 0.625, 1.0, 0.625, 0.9444, 0.625, 0.9444, 0.5, 1.0, 0.5, 0.9444, 0.5, 0.9444, 0.375, 1.0, 0.375, 0.9444, 0.375, 0.9444, 0.25, 1.0, 0.25, 0.9444, 0.25, 0.9444, 0.125, 1.0, 0.125, 0.9444, 0.125, 0.9444, 0.0, 1.0, 0.0, 0.9444, 0.125, 0.5, 0.125, 0.5556, 0.0, 0.5556, 0.0, 0.5, 0.125, 0.5556, 0.125, 0.6111, 0.0, 0.6111, 0.0, 0.5556, 0.125, 0.6111, 0.125, 0.6667, 0.0, 0.6667, 0.0, 0.6111, 0.125, 0.6667, 0.125, 0.7222, 0.0, 0.7222, 0.0, 0.6667, 0.125, 0.7222, 0.125, 0.7778, 0.0, 0.7778, 0.0, 0.7222, 0.125, 0.7778, 0.125, 0.8333, 0.0, 0.8333, 0.0, 0.7778, 0.125, 0.8333, 0.125, 0.8889, 0.0, 0.8889, 0.0, 0.8333, 0.125, 0.8889, 0.125, 0.9444, 0.0, 0.9444, 0.0, 0.8889, 0.25, 0.5, 0.25, 0.5556, 0.125, 0.5556, 0.125, 0.5, 0.25, 0.5556, 0.25, 0.6111, 0.125, 0.6111, 0.125, 0.5556, 0.25, 0.6111, 0.25, 0.6667, 0.125, 0.6667, 0.125, 0.6111, 0.25, 0.6667, 0.25, 0.7222, 0.125, 0.7222, 0.125, 0.6667, 0.25, 0.7222, 0.25, 0.7778, 0.125, 0.7778, 0.125, 0.7222, 0.25, 0.7778, 0.25, 0.8333, 0.125, 0.8333, 0.125, 0.7778, 0.25, 0.8333, 0.25, 0.8889, 0.125, 0.8889, 0.125, 0.8333, 0.25, 0.8889, 0.25, 0.9444, 0.125, 0.9444, 0.125, 0.8889, 0.375, 0.5, 0.375, 0.5556, 0.25, 0.5556, 0.25, 0.5, 0.375, 0.5556, 0.375, 0.6111, 0.25, 0.6111, 0.25, 0.5556, 0.375, 0.6111, 0.375, 0.6667, 0.25, 0.6667, 0.25, 0.6111, 0.375, 0.6667, 0.375, 0.7222, 0.25, 0.7222, 0.25, 0.6667, 0.375, 0.7222, 0.375, 0.7778, 0.25, 0.7778, 0.25, 0.7222, 0.375, 0.7778, 0.375, 0.8333, 0.25, 0.8333, 0.25, 0.7778, 0.375, 0.8333, 0.375, 0.8889, 0.25, 0.8889, 0.25, 0.8333, 0.375, 0.8889, 0.375, 0.9444, 0.25, 0.9444, 0.25, 0.8889, 0.5, 0.5, 0.5, 0.5556, 0.375, 0.5556, 0.375, 0.5, 0.5, 0.5556, 0.5, 0.6111, 0.375, 0.6111, 0.375, 0.5556, 0.5, 0.6111, 0.5, 0.6667, 0.375, 0.6667, 0.375, 0.6111, 0.5, 0.6667, 0.5, 0.7222, 0.375, 0.7222, 0.375, 0.6667, 0.5, 0.7222, 0.5, 0.7778, 0.375, 0.7778, 0.375, 0.7222, 0.5, 0.7778, 0.5, 0.8333, 0.375, 0.8333, 0.375, 0.7778, 0.5, 0.8333, 0.5, 0.8889, 0.375, 0.8889, 0.375, 0.8333, 0.5, 0.8889, 0.5, 0.9444, 0.375, 0.9444, 0.375, 0.8889, 0.625, 0.5, 0.625, 0.5556, 0.5, 0.5556, 0.5, 0.5, 0.625, 0.5556, 0.625, 0.6111, 0.5, 0.6111, 0.5, 0.5556, 0.625, 0.6111, 0.625, 0.6667, 0.5, 0.6667, 0.5, 0.6111, 0.625, 0.6667, 0.625, 0.7222, 0.5, 0.7222, 0.5, 0.6667, 0.625, 0.7222, 0.625, 0.7778, 0.5, 0.7778, 0.5, 0.7222, 0.625, 0.7778, 0.625, 0.8333, 0.5, 0.8333, 0.5, 0.7778, 0.625, 0.8333, 0.625, 0.8889, 0.5, 0.8889, 0.5, 0.8333, 0.625, 0.8889, 0.625, 0.9444, 0.5, 0.9444, 0.5, 0.8889, 0.75, 0.5, 0.75, 0.5556, 0.625, 0.5556, 0.625, 0.5, 0.75, 0.5556, 0.75, 0.6111, 0.625, 0.6111, 0.625, 0.5556, 0.75, 0.6111, 0.75, 0.6667, 0.625, 0.6667, 0.625, 0.6111, 0.75, 0.6667, 0.75, 0.7222, 0.625, 0.7222, 0.625, 0.6667, 0.75, 0.7222, 0.75, 0.7778, 0.625, 0.7778, 0.625, 0.7222, 0.75, 0.7778, 0.75, 0.8333, 0.625, 0.8333, 0.625, 0.7778, 0.75, 0.8333, 0.75, 0.8889, 0.625, 0.8889, 0.625, 0.8333, 0.75, 0.8889, 0.75, 0.9444, 0.625, 0.9444, 0.625, 0.8889, 0.875, 0.5, 0.875, 0.5556, 0.75, 0.5556, 0.75, 0.5, 0.875, 0.5556, 0.875, 0.6111, 0.75, 0.6111, 0.75, 0.5556, 0.875, 0.6111, 0.875, 0.6667, 0.75, 0.6667, 0.75, 0.6111, 0.875, 0.6667, 0.875, 0.7222, 0.75, 0.7222, 0.75, 0.6667, 0.875, 0.7222, 0.875, 0.7778, 0.75, 0.7778, 0.75, 0.7222, 0.875, 0.7778, 0.875, 0.8333, 0.75, 0.8333, 0.75, 0.7778, 0.875, 0.8333, 0.875, 0.8889, 0.75, 0.8889, 0.75, 0.8333, 0.875, 0.8889, 0.875, 0.9444, 0.75, 0.9444, 0.75, 0.8889, 1.0, 0.5, 1.0, 0.5556, 0.875, 0.5556, 0.875, 0.5, 1.0, 0.5556, 1.0, 0.6111, 0.875, 0.6111, 0.875, 0.5556, 1.0, 0.6111, 1.0, 0.6667, 0.875, 0.6667, 0.875, 0.6111, 1.0, 0.6667, 1.0, 0.7222, 0.875, 0.7222, 0.875, 0.6667, 1.0, 0.7222, 1.0, 0.7778, 0.875, 0.7778, 0.875, 0.7222, 1.0, 0.7778, 1.0, 0.8333, 0.875, 0.8333, 0.875, 0.7778, 1.0, 0.8333, 1.0, 0.8889, 0.875, 0.8889, 0.875, 0.8333, 1.0, 0.8889, 1.0, 0.9444, 0.875, 0.9444, 0.875, 0.8889])
me_cylinder_002.materials.append(mat_material_008)
me_cylinder_002.materials.append(mat_material_009)
me_cylinder_002.materials.append(mat_material_010)
me_cylinder_002.update()
me_cylinder_004 = bpy.data.meshes.new('Cylinder.004')
me_cylinder_004.from_pydata([(-3.4e-08, 1.037, -0.9924), (0.7336, 0.7336, -0.9924), (1.037, 2.558e-11, -0.9924), (0.7336, -0.7336, -0.9924), (-3.4e-08, -1.037, -0.9924), (-0.7336, -0.7336, -0.9924), (-1.037, 2.558e-11, -0.9924), (-0.7336, 0.7336, -0.9924), (-0.09183, 2.217, -1.091), (1.562, 1.532, -1.091), (2.248, -0.1224, -1.091), (1.562, -1.777, -1.091), (-0.09183, -2.462, -1.091), (-1.746, -1.777, -1.091), (-2.431, -0.1224, -1.091), (-1.746, 1.532, -1.091), (-0.0523, 2.612, -1.213), (1.84, 1.828, -1.213), (2.624, -0.06459, -1.213), (1.84, -1.957, -1.213), (-0.0523, -2.741, -1.213), (-1.945, -1.957, -1.213), (-2.729, -0.06459, -1.213), (-1.945, 1.828, -1.213), (0.1781, 2.345, -1.336), (1.647, 1.738, -1.336), (2.253, 0.2667, -1.336), (1.641, -1.207, -1.336), (0.1692, -1.819, -1.336), (-1.3, -1.212, -1.336), (-1.906, 0.2591, -1.336), (-1.294, 1.732, -1.336), (0.9119, 2.589, -1.468), (1.797, 2.227, -1.468), (2.144, 1.355, -1.468), (1.783, 0.4825, -1.468), (0.9107, 0.1211, -1.468), (0.03821, 0.4825, -1.468), (-0.3232, 1.355, -1.468), (0.03821, 2.227, -1.468), (2.899, 2.8, -1.617)], [], [(7, 0, 8, 15), (13, 14, 22, 21), (6, 7, 15, 14), (5, 6, 14, 13), (0, 1, 9, 8), (4, 5, 13, 12), (3, 4, 12, 11), (2, 3, 11, 10), (1, 2, 10, 9), (16, 17, 25, 24), (11, 12, 20, 19), (9, 10, 18, 17), (14, 15, 23, 22), (12, 13, 21, 20), (10, 11, 19, 18), (8, 9, 17, 16), (15, 8, 16, 23), (30, 31, 39, 38), (23, 16, 24, 31), (21, 22, 30, 29), (19, 20, 28, 27), (17, 18, 26, 25), (22, 23, 31, 30), (20, 21, 29, 28), (18, 19, 27, 26), (34, 35, 40), (28, 29, 37, 36), (26, 27, 35, 34), (24, 25, 33, 32), (31, 24, 32, 39), (29, 30, 38, 37), (27, 28, 36, 35), (25, 26, 34, 33), (32, 33, 40), (39, 32, 40), (37, 38, 40), (35, 36, 40), (33, 34, 40), (38, 39, 40), (36, 37, 40)])
me_cylinder_004.polygons.foreach_set('use_smooth', [True] * 40)
me_cylinder_004.polygons.foreach_set('material_index', [2, 2, 2, 2, 2, 2, 2, 2, 2, 2, 2, 2, 2, 2, 2, 2, 2, 2, 2, 2, 2, 2, 2, 2, 2, 2, 2, 2, 2, 2, 2, 2, 2, 2, 2, 2, 2, 2, 2, 2])
_uv = me_cylinder_004.uv_layers.new(name='UVMap')
_uv.uv.foreach_set('vector', [0.125, 0.5, 0.0, 0.5, 0.0, 0.5, 0.125, 0.5, 0.375, 0.5, 0.25, 0.5, 0.25, 0.5, 0.375, 0.5, 0.25, 0.5, 0.125, 0.5, 0.125, 0.5, 0.25, 0.5, 0.375, 0.5, 0.25, 0.5, 0.25, 0.5, 0.375, 0.5, 1.0, 0.5, 0.875, 0.5, 0.875, 0.5, 1.0, 0.5, 0.5, 0.5, 0.375, 0.5, 0.375, 0.5, 0.5, 0.5, 0.625, 0.5, 0.5, 0.5, 0.5, 0.5, 0.625, 0.5, 0.75, 0.5, 0.625, 0.5, 0.625, 0.5, 0.75, 0.5, 0.875, 0.5, 0.75, 0.5, 0.75, 0.5, 0.875, 0.5, 1.0, 0.5, 0.875, 0.5, 0.875, 0.5, 1.0, 0.5, 0.625, 0.5, 0.5, 0.5, 0.5, 0.5, 0.625, 0.5, 0.875, 0.5, 0.75, 0.5, 0.75, 0.5, 0.875, 0.5, 0.25, 0.5, 0.125, 0.5, 0.125, 0.5, 0.25, 0.5, 0.5, 0.5, 0.375, 0.5, 0.375, 0.5, 0.5, 0.5, 0.75, 0.5, 0.625, 0.5, 0.625, 0.5, 0.75, 0.5, 1.0, 0.5, 0.875, 0.5, 0.875, 0.5, 1.0, 0.5, 0.125, 0.5, 0.0, 0.5, 0.0, 0.5, 0.125, 0.5, 0.25, 0.5, 0.125, 0.5, 0.125, 0.5, 0.25, 0.5, 0.125, 0.5, 0.0, 0.5, 0.0, 0.5, 0.125, 0.5, 0.375, 0.5, 0.25, 0.5, 0.25, 0.5, 0.375, 0.5, 0.625, 0.5, 0.5, 0.5, 0.5, 0.5, 0.625, 0.5, 0.875, 0.5, 0.75, 0.5, 0.75, 0.5, 0.875, 0.5, 0.25, 0.5, 0.125, 0.5, 0.125, 0.5, 0.25, 0.5, 0.5, 0.5, 0.375, 0.5, 0.375, 0.5, 0.5, 0.5, 0.75, 0.5, 0.625, 0.5, 0.625, 0.5, 0.75, 0.5, 0.75, 0.5, 0.625, 0.5, 0.75, 0.5, 0.5, 0.5, 0.375, 0.5, 0.375, 0.5, 0.5, 0.5, 0.75, 0.5, 0.625, 0.5, 0.625, 0.5, 0.75, 0.5, 1.0, 0.5, 0.875, 0.5, 0.875, 0.5, 1.0, 0.5, 0.125, 0.5, 0.0, 0.5, 0.0, 0.5, 0.125, 0.5, 0.375, 0.5, 0.25, 0.5, 0.25, 0.5, 0.375, 0.5, 0.625, 0.5, 0.5, 0.5, 0.5, 0.5, 0.625, 0.5, 0.875, 0.5, 0.75, 0.5, 0.75, 0.5, 0.875, 0.5, 1.0, 0.5, 0.875, 0.5, 1.0, 0.5, 0.125, 0.5, 0.0, 0.5, 0.125, 0.5, 0.375, 0.5, 0.25, 0.5, 0.375, 0.5, 0.625, 0.5, 0.5, 0.5, 0.625, 0.5, 0.875, 0.5, 0.75, 0.5, 0.875, 0.5, 0.25, 0.5, 0.125, 0.5, 0.25, 0.5, 0.5, 0.5, 0.375, 0.5, 0.5, 0.5])
me_cylinder_004.materials.append(mat_material_011)
me_cylinder_004.materials.append(mat_material_012)
me_cylinder_004.materials.append(mat_material_013)
me_cylinder_004.update()

# ---- objects
ob_light = bpy.data.objects.new('Light', light_light)
ob_camera = bpy.data.objects.new('Camera', cam_camera)
ob_palette = bpy.data.objects.new('palette', me_cylinder_003)
ob_blue = bpy.data.objects.new('blue', me_sphere_001)
ob_red = bpy.data.objects.new('red', me_sphere_002)
ob_yellow = bpy.data.objects.new('yellow', me_sphere_003)
ob_green = bpy.data.objects.new('green', me_sphere_004)
ob_purple = bpy.data.objects.new('purple', me_sphere_005)
ob_cylinder = bpy.data.objects.new('Cylinder', me_cylinder_002)
ob_brush = bpy.data.objects.new('brush', me_cylinder_004)

# ---- transforms, parenting, visibility, modifiers, constraints
ob_light.location = (4.076, 1.005, 5.904)
ob_light.rotation_euler = (0.6503, 0.05522, 1.866)
ob_light.lock_rotations_4d = False
ob_light.empty_display_type = 'ARROWS'
ob_light.color = (0.0, 0.0, 0.0, 0.0)
ob_light.lineart.crease_threshold = 0.0
ob_camera.location = (7.359, -6.926, 4.958)
ob_camera.rotation_euler = (1.109, 0.0, 0.8149)
ob_camera.lock_rotations_4d = False
ob_camera.empty_display_type = 'ARROWS'
ob_camera.color = (0.0, 0.0, 0.0, 0.0)
ob_camera.display_type = 'WIRE'
ob_camera.lineart.crease_threshold = 0.0
ob_palette.location = (-0.006622, 0.01143, -0.002738)
ob_palette.rotation_euler = (1.914, 0.1871, -6.762)
ob_palette.scale = (1.11, 1.101, 0.05141)
ob_blue.location = (-0.04264, 0.01237, 0.09217)
ob_blue.rotation_euler = (0.3437, 0.1871, -6.762)
ob_blue.scale = (0.9736, 0.9736, 0.9736)
_m = ob_blue.modifiers.new('Subdivision', 'SUBSURF')
_m.levels = 2
ob_red.location = (0.03016, 0.02576, -0.04813)
ob_red.rotation_euler = (0.3437, 0.1871, -6.762)
ob_red.scale = (0.9736, 0.9736, 0.9736)
_m = ob_red.modifiers.new('Subdivision', 'SUBSURF')
_m.levels = 2
ob_yellow.location = (0.0545, -0.00843, -0.0008587)
ob_yellow.rotation_euler = (0.3437, 0.1871, -6.762)
ob_yellow.scale = (0.9736, 0.9736, 0.9736)
_m = ob_yellow.modifiers.new('Subdivision', 'SUBSURF')
_m.levels = 2
ob_green.location = (0.01709, -0.01053, 0.05961)
ob_green.rotation_euler = (0.3437, 0.1871, -6.762)
ob_green.scale = (0.9736, 0.9736, 0.9736)
_m = ob_green.modifiers.new('Subdivision', 'SUBSURF')
_m.levels = 2
ob_purple.location = (-0.08479, 0.04209, 0.08211)
ob_purple.rotation_euler = (0.3437, 0.1871, -6.762)
ob_purple.scale = (0.9736, 0.9736, 0.9736)
_m = ob_purple.modifiers.new('Subdivision', 'SUBSURF')
_m.levels = 2
ob_cylinder.location = (0.5038, 0.4917, 0.7235)
ob_cylinder.rotation_euler = (0.6075, -0.2078, 1.859)
ob_cylinder.scale = (0.03339, 0.03339, 0.7364)
ob_brush.location = (0.5031, 0.4889, 0.7208)
ob_brush.rotation_euler = (0.6075, -0.2078, 1.859)
ob_brush.scale = (0.03339, 0.03339, 0.7364)

# ---- collection membership
col_collection.objects.link(ob_light)
col_collection.objects.link(ob_camera)
col_palette.objects.link(ob_palette)
col_palette.objects.link(ob_blue)
col_palette.objects.link(ob_red)
col_palette.objects.link(ob_yellow)
col_palette.objects.link(ob_green)
col_palette.objects.link(ob_purple)
col_brush.objects.link(ob_cylinder)
col_brush.objects.link(ob_brush)

# ---- scene / render settings (as saved in the file)
scene.camera = ob_camera
scene.frame_start = 1; scene.frame_end = 250; scene.frame_set(1)
scene.render.engine = 'BLENDER_EEVEE_NEXT'
bpy.context.view_layer.update()
